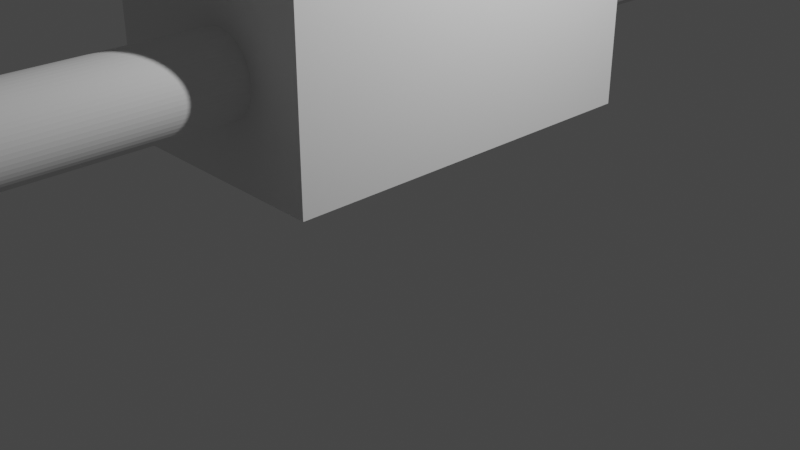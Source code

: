 # Source: corexy.blend  (saved by Blender 3.3.6; exported with 4.5.12 LTS)
import bpy
from mathutils import Matrix  # noqa: F401  (used for matrix-valued properties, if any)

bpy.ops.wm.read_factory_settings(use_empty=True)
scene = bpy.context.scene
scene.name = 'Scene'

# ---- collections
col_collection = bpy.data.collections.new('Collection'); scene.collection.children.link(col_collection)

# ---- world
world_world = bpy.data.worlds.new('World'); scene.world = world_world
world_world.use_nodes = True; world_world.node_tree.nodes.clear()
_N = world_world.node_tree.nodes; _L = world_world.node_tree.links
n0 = _N.new('ShaderNodeOutputWorld'); n0.name = 'World Output'; n0.location = (300, 300)
n1 = _N.new('ShaderNodeBackground'); n1.name = 'Background'; n1.location = (10, 300)
n1.inputs[0].default_value = (0.05088, 0.05088, 0.05088, 1.0)
_L.new(n1.outputs[0], n0.inputs[0])
n0.is_active_output = True
world_world.color = (0.05088, 0.05088, 0.05088)
world_world.use_sun_shadow = False
world_world.sun_shadow_jitter_overblur = 0.0

# ---- cameras
cam_camera = bpy.data.cameras.new('Camera')
cam_camera.clip_end = 100.0
cam_camera.ortho_scale = 7.314

# ---- lights
light_light = bpy.data.lights.new('Light', 'POINT')
light_light.transmission_factor = 0.0
light_light.energy = 1000.0
light_light.shadow_soft_size = 0.1
light_light.shadow_maximum_resolution = 0.006
light_light.use_absolute_resolution = True

# ---- meshes
me_cylinder_001 = bpy.data.meshes.new('Cylinder.001')
me_cylinder_001.from_pydata([(0.0, 1.4, -50.5), (0.0, 1.4, -0.5), (0.04181, 1.398, -50.5), (0.04181, 1.398, -0.5), (0.08316, 1.391, -50.5), (0.08316, 1.391, -0.5), (0.1236, 1.38, -50.5), (0.1236, 1.38, -0.5), (0.1627, 1.365, -50.5), (0.1627, 1.365, -0.5), (0.2, 1.346, -50.5), (0.2, 1.346, -0.5), (0.2351, 1.324, -50.5), (0.2351, 1.324, -0.5), (0.2677, 1.297, -50.5), (0.2677, 1.297, -0.5), (0.2973, 1.268, -50.5), (0.2973, 1.268, -0.5), (0.3236, 1.235, -50.5), (0.3236, 1.235, -0.5), (0.3464, 1.2, -50.5), (0.3464, 1.2, -0.5), (0.3654, 1.163, -50.5), (0.3654, 1.163, -0.5), (0.3804, 1.124, -50.5), (0.3804, 1.124, -0.5), (0.3913, 1.083, -50.5), (0.3913, 1.083, -0.5), (0.3978, 1.042, -50.5), (0.3978, 1.042, -0.5), (0.4, 1.0, -50.5), (0.4, 1.0, -0.5), (0.3978, 0.9582, -50.5), (0.3978, 0.9582, -0.5), (0.3913, 0.9168, -50.5), (0.3913, 0.9168, -0.5), (0.3804, 0.8764, -50.5), (0.3804, 0.8764, -0.5), (0.3654, 0.8373, -50.5), (0.3654, 0.8373, -0.5), (0.3464, 0.8, -50.5), (0.3464, 0.8, -0.5), (0.3236, 0.7649, -50.5), (0.3236, 0.7649, -0.5), (0.2973, 0.7323, -50.5), (0.2973, 0.7323, -0.5), (0.2677, 0.7027, -50.5), (0.2677, 0.7027, -0.5), (0.2351, 0.6764, -50.5), (0.2351, 0.6764, -0.5), (0.2, 0.6536, -50.5), (0.2, 0.6536, -0.5), (0.1627, 0.6346, -50.5), (0.1627, 0.6346, -0.5), (0.1236, 0.6196, -50.5), (0.1236, 0.6196, -0.5), (0.08316, 0.6087, -50.5), (0.08316, 0.6087, -0.5), (0.04181, 0.6022, -50.5), (0.04181, 0.6022, -0.5), (0.0, 0.6, -50.5), (0.0, 0.6, -0.5), (-0.04181, 0.6022, -50.5), (-0.04181, 0.6022, -0.5), (-0.08316, 0.6087, -50.5), (-0.08316, 0.6087, -0.5), (-0.1236, 0.6196, -50.5), (-0.1236, 0.6196, -0.5), (-0.1627, 0.6346, -50.5), (-0.1627, 0.6346, -0.5), (-0.2, 0.6536, -50.5), (-0.2, 0.6536, -0.5), (-0.2351, 0.6764, -50.5), (-0.2351, 0.6764, -0.5), (-0.2677, 0.7027, -50.5), (-0.2677, 0.7027, -0.5), (-0.2973, 0.7323, -50.5), (-0.2973, 0.7323, -0.5), (-0.3236, 0.7649, -50.5), (-0.3236, 0.7649, -0.5), (-0.3464, 0.8, -50.5), (-0.3464, 0.8, -0.5), (-0.3654, 0.8373, -50.5), (-0.3654, 0.8373, -0.5), (-0.3804, 0.8764, -50.5), (-0.3804, 0.8764, -0.5), (-0.3913, 0.9168, -50.5), (-0.3913, 0.9168, -0.5), (-0.3978, 0.9582, -50.5), (-0.3978, 0.9582, -0.5), (-0.4, 1.0, -50.5), (-0.4, 1.0, -0.5), (-0.3978, 1.042, -50.5), (-0.3978, 1.042, -0.5), (-0.3913, 1.083, -50.5), (-0.3913, 1.083, -0.5), (-0.3804, 1.124, -50.5), (-0.3804, 1.124, -0.5), (-0.3654, 1.163, -50.5), (-0.3654, 1.163, -0.5), (-0.3464, 1.2, -50.5), (-0.3464, 1.2, -0.5), (-0.3236, 1.235, -50.5), (-0.3236, 1.235, -0.5), (-0.2973, 1.268, -50.5), (-0.2973, 1.268, -0.5), (-0.2677, 1.297, -50.5), (-0.2677, 1.297, -0.5), (-0.2351, 1.324, -50.5), (-0.2351, 1.324, -0.5), (-0.2, 1.346, -50.5), (-0.2, 1.346, -0.5), (-0.1627, 1.365, -50.5), (-0.1627, 1.365, -0.5), (-0.1236, 1.38, -50.5), (-0.1236, 1.38, -0.5), (-0.08316, 1.391, -50.5), (-0.08316, 1.391, -0.5), (-0.04181, 1.398, -50.5), (-0.04181, 1.398, -0.5)], [], [(0, 1, 3, 2), (2, 3, 5, 4), (4, 5, 7, 6), (6, 7, 9, 8), (8, 9, 11, 10), (10, 11, 13, 12), (12, 13, 15, 14), (14, 15, 17, 16), (16, 17, 19, 18), (18, 19, 21, 20), (20, 21, 23, 22), (22, 23, 25, 24), (24, 25, 27, 26), (26, 27, 29, 28), (28, 29, 31, 30), (30, 31, 33, 32), (32, 33, 35, 34), (34, 35, 37, 36), (36, 37, 39, 38), (38, 39, 41, 40), (40, 41, 43, 42), (42, 43, 45, 44), (44, 45, 47, 46), (46, 47, 49, 48), (48, 49, 51, 50), (50, 51, 53, 52), (52, 53, 55, 54), (54, 55, 57, 56), (56, 57, 59, 58), (58, 59, 61, 60), (60, 61, 63, 62), (62, 63, 65, 64), (64, 65, 67, 66), (66, 67, 69, 68), (68, 69, 71, 70), (70, 71, 73, 72), (72, 73, 75, 74), (74, 75, 77, 76), (76, 77, 79, 78), (78, 79, 81, 80), (80, 81, 83, 82), (82, 83, 85, 84), (84, 85, 87, 86), (86, 87, 89, 88), (88, 89, 91, 90), (90, 91, 93, 92), (92, 93, 95, 94), (94, 95, 97, 96), (96, 97, 99, 98), (98, 99, 101, 100), (100, 101, 103, 102), (102, 103, 105, 104), (104, 105, 107, 106), (106, 107, 109, 108), (108, 109, 111, 110), (110, 111, 113, 112), (112, 113, 115, 114), (114, 115, 117, 116), (3, 1, 119, 117, 115, 113, 111, 109, 107, 105, 103, 101, 99, 97, 95, 93, 91, 89, 87, 85, 83, 81, 79, 77, 75, 73, 71, 69, 67, 65, 63, 61, 59, 57, 55, 53, 51, 49, 47, 45, 43, 41, 39, 37, 35, 33, 31, 29, 27, 25, 23, 21, 19, 17, 15, 13, 11, 9, 7, 5), (116, 117, 119, 118), (118, 119, 1, 0), (0, 2, 4, 6, 8, 10, 12, 14, 16, 18, 20, 22, 24, 26, 28, 30, 32, 34, 36, 38, 40, 42, 44, 46, 48, 50, 52, 54, 56, 58, 60, 62, 64, 66, 68, 70, 72, 74, 76, 78, 80, 82, 84, 86, 88, 90, 92, 94, 96, 98, 100, 102, 104, 106, 108, 110, 112, 114, 116, 118)])
_uv = me_cylinder_001.uv_layers.new(name='UVMap')
_uv.uv.foreach_set('vector', [1.0, 0.5, 1.0, 1.0, 0.9833, 1.0, 0.9833, 0.5, 0.9833, 0.5, 0.9833, 1.0, 0.9667, 1.0, 0.9667, 0.5, 0.9667, 0.5, 0.9667, 1.0, 0.95, 1.0, 0.95, 0.5, 0.95, 0.5, 0.95, 1.0, 0.9333, 1.0, 0.9333, 0.5, 0.9333, 0.5, 0.9333, 1.0, 0.9167, 1.0, 0.9167, 0.5, 0.9167, 0.5, 0.9167, 1.0, 0.9, 1.0, 0.9, 0.5, 0.9, 0.5, 0.9, 1.0, 0.8833, 1.0, 0.8833, 0.5, 0.8833, 0.5, 0.8833, 1.0, 0.8667, 1.0, 0.8667, 0.5, 0.8667, 0.5, 0.8667, 1.0, 0.85, 1.0, 0.85, 0.5, 0.85, 0.5, 0.85, 1.0, 0.8333, 1.0, 0.8333, 0.5, 0.8333, 0.5, 0.8333, 1.0, 0.8167, 1.0, 0.8167, 0.5, 0.8167, 0.5, 0.8167, 1.0, 0.8, 1.0, 0.8, 0.5, 0.8, 0.5, 0.8, 1.0, 0.7833, 1.0, 0.7833, 0.5, 0.7833, 0.5, 0.7833, 1.0, 0.7667, 1.0, 0.7667, 0.5, 0.7667, 0.5, 0.7667, 1.0, 0.75, 1.0, 0.75, 0.5, 0.75, 0.5, 0.75, 1.0, 0.7333, 1.0, 0.7333, 0.5, 0.7333, 0.5, 0.7333, 1.0, 0.7167, 1.0, 0.7167, 0.5, 0.7167, 0.5, 0.7167, 1.0, 0.7, 1.0, 0.7, 0.5, 0.7, 0.5, 0.7, 1.0, 0.6833, 1.0, 0.6833, 0.5, 0.6833, 0.5, 0.6833, 1.0, 0.6667, 1.0, 0.6667, 0.5, 0.6667, 0.5, 0.6667, 1.0, 0.65, 1.0, 0.65, 0.5, 0.65, 0.5, 0.65, 1.0, 0.6333, 1.0, 0.6333, 0.5, 0.6333, 0.5, 0.6333, 1.0, 0.6167, 1.0, 0.6167, 0.5, 0.6167, 0.5, 0.6167, 1.0, 0.6, 1.0, 0.6, 0.5, 0.6, 0.5, 0.6, 1.0, 0.5833, 1.0, 0.5833, 0.5, 0.5833, 0.5, 0.5833, 1.0, 0.5667, 1.0, 0.5667, 0.5, 0.5667, 0.5, 0.5667, 1.0, 0.55, 1.0, 0.55, 0.5, 0.55, 0.5, 0.55, 1.0, 0.5333, 1.0, 0.5333, 0.5, 0.5333, 0.5, 0.5333, 1.0, 0.5167, 1.0, 0.5167, 0.5, 0.5167, 0.5, 0.5167, 1.0, 0.5, 1.0, 0.5, 0.5, 0.5, 0.5, 0.5, 1.0, 0.4833, 1.0, 0.4833, 0.5, 0.4833, 0.5, 0.4833, 1.0, 0.4667, 1.0, 0.4667, 0.5, 0.4667, 0.5, 0.4667, 1.0, 0.45, 1.0, 0.45, 0.5, 0.45, 0.5, 0.45, 1.0, 0.4333, 1.0, 0.4333, 0.5, 0.4333, 0.5, 0.4333, 1.0, 0.4167, 1.0, 0.4167, 0.5, 0.4167, 0.5, 0.4167, 1.0, 0.4, 1.0, 0.4, 0.5, 0.4, 0.5, 0.4, 1.0, 0.3833, 1.0, 0.3833, 0.5, 0.3833, 0.5, 0.3833, 1.0, 0.3667, 1.0, 0.3667, 0.5, 0.3667, 0.5, 0.3667, 1.0, 0.35, 1.0, 0.35, 0.5, 0.35, 0.5, 0.35, 1.0, 0.3333, 1.0, 0.3333, 0.5, 0.3333, 0.5, 0.3333, 1.0, 0.3167, 1.0, 0.3167, 0.5, 0.3167, 0.5, 0.3167, 1.0, 0.3, 1.0, 0.3, 0.5, 0.3, 0.5, 0.3, 1.0, 0.2833, 1.0, 0.2833, 0.5, 0.2833, 0.5, 0.2833, 1.0, 0.2667, 1.0, 0.2667, 0.5, 0.2667, 0.5, 0.2667, 1.0, 0.25, 1.0, 0.25, 0.5, 0.25, 0.5, 0.25, 1.0, 0.2333, 1.0, 0.2333, 0.5, 0.2333, 0.5, 0.2333, 1.0, 0.2167, 1.0, 0.2167, 0.5, 0.2167, 0.5, 0.2167, 1.0, 0.2, 1.0, 0.2, 0.5, 0.2, 0.5, 0.2, 1.0, 0.1833, 1.0, 0.1833, 0.5, 0.1833, 0.5, 0.1833, 1.0, 0.1667, 1.0, 0.1667, 0.5, 0.1667, 0.5, 0.1667, 1.0, 0.15, 1.0, 0.15, 0.5, 0.15, 0.5, 0.15, 1.0, 0.1333, 1.0, 0.1333, 0.5, 0.1333, 0.5, 0.1333, 1.0, 0.1167, 1.0, 0.1167, 0.5, 0.1167, 0.5, 0.1167, 1.0, 0.1, 1.0, 0.1, 0.5, 0.1, 0.5, 0.1, 1.0, 0.08333, 1.0, 0.08333, 0.5, 0.08333, 0.5, 0.08333, 1.0, 0.06667, 1.0, 0.06667, 0.5, 0.06667, 0.5, 0.06667, 1.0, 0.05, 1.0, 0.05, 0.5, 0.05, 0.5, 0.05, 1.0, 0.03333, 1.0, 0.03333, 0.5, 0.2751, 0.4887, 0.25, 0.49, 0.2249, 0.4887, 0.2001, 0.4848, 0.1758, 0.4783, 0.1524, 0.4693, 0.13, 0.4578, 0.1089, 0.4442, 0.08941, 0.4284, 0.07165, 0.4106, 0.05584, 0.3911, 0.04215, 0.37, 0.03075, 0.3476, 0.02175, 0.3242, 0.01524, 0.2999, 0.01131, 0.2751, 0.01, 0.25, 0.01131, 0.2249, 0.01524, 0.2001, 0.02175, 0.1758, 0.03075, 0.1524, 0.04215, 0.13, 0.05584, 0.1089, 0.07165, 0.08941, 0.08941, 0.07165, 0.1089, 0.05584, 0.13, 0.04215, 0.1524, 0.03075, 0.1758, 0.02175, 0.2001, 0.01524, 0.2249, 0.01131, 0.25, 0.01, 0.2751, 0.01131, 0.2999, 0.01524, 0.3242, 0.02175, 0.3476, 0.03075, 0.37, 0.04215, 0.3911, 0.05584, 0.4106, 0.07165, 0.4284, 0.08941, 0.4442, 0.1089, 0.4578, 0.13, 0.4693, 0.1524, 0.4783, 0.1758, 0.4848, 0.2001, 0.4887, 0.2249, 0.49, 0.25, 0.4887, 0.2751, 0.4848, 0.2999, 0.4783, 0.3242, 0.4693, 0.3476, 0.4578, 0.37, 0.4442, 0.3911, 0.4284, 0.4106, 0.4106, 0.4284, 0.3911, 0.4442, 0.37, 0.4578, 0.3476, 0.4693, 0.3242, 0.4783, 0.2999, 0.4848, 0.03333, 0.5, 0.03333, 1.0, 0.01667, 1.0, 0.01667, 0.5, 0.01667, 0.5, 0.01667, 1.0, 2.794e-07, 1.0, 2.794e-07, 0.5, 0.75, 0.49, 0.7751, 0.4887, 0.7999, 0.4848, 0.8242, 0.4783, 0.8476, 0.4693, 0.87, 0.4578, 0.8911, 0.4442, 0.9106, 0.4284, 0.9284, 0.4106, 0.9442, 0.3911, 0.9578, 0.37, 0.9693, 0.3476, 0.9783, 0.3242, 0.9848, 0.2999, 0.9887, 0.2751, 0.99, 0.25, 0.9887, 0.2249, 0.9848, 0.2001, 0.9783, 0.1758, 0.9693, 0.1524, 0.9578, 0.13, 0.9442, 0.1089, 0.9284, 0.08941, 0.9106, 0.07165, 0.8911, 0.05584, 0.87, 0.04215, 0.8476, 0.03075, 0.8242, 0.02175, 0.7999, 0.01524, 0.7751, 0.01131, 0.75, 0.01, 0.7249, 0.01131, 0.7001, 0.01524, 0.6758, 0.02175, 0.6524, 0.03075, 0.63, 0.04215, 0.6089, 0.05584, 0.5894, 0.07165, 0.5716, 0.08941, 0.5558, 0.1089, 0.5422, 0.13, 0.5307, 0.1524, 0.5217, 0.1758, 0.5152, 0.2001, 0.5113, 0.2249, 0.51, 0.25, 0.5113, 0.2751, 0.5152, 0.2999, 0.5217, 0.3242, 0.5307, 0.3476, 0.5422, 0.37, 0.5558, 0.3911, 0.5716, 0.4106, 0.5894, 0.4284, 0.6089, 0.4442, 0.63, 0.4578, 0.6524, 0.4693, 0.6758, 0.4783, 0.7001, 0.4848, 0.7249, 0.4887])
me_cylinder_001.update()
me_cube_001 = bpy.data.meshes.new('Cube.001')
me_cube_001.from_pydata([(-1.0, -1.0, -1.0), (-1.0, -1.0, 3.5), (-1.0, 1.0, -1.0), (-1.0, 1.0, 3.5), (1.0, -1.0, -1.0), (1.0, -1.0, 3.5), (1.0, 1.0, -1.0), (1.0, 1.0, 3.5)], [], [(0, 1, 3, 2), (2, 3, 7, 6), (6, 7, 5, 4), (4, 5, 1, 0), (2, 6, 4, 0), (7, 3, 1, 5)])
_uv = me_cube_001.uv_layers.new(name='UVMap')
_uv.uv.foreach_set('vector', [0.375, 0.0, 0.625, 0.0, 0.625, 0.25, 0.375, 0.25, 0.375, 0.25, 0.625, 0.25, 0.625, 0.5, 0.375, 0.5, 0.375, 0.5, 0.625, 0.5, 0.625, 0.75, 0.375, 0.75, 0.375, 0.75, 0.625, 0.75, 0.625, 1.0, 0.375, 1.0, 0.125, 0.5, 0.375, 0.5, 0.375, 0.75, 0.125, 0.75, 0.625, 0.5, 0.875, 0.5, 0.875, 0.75, 0.625, 0.75])
me_cube_001.update()
me_cylinder_002 = bpy.data.meshes.new('Cylinder.002')
me_cylinder_002.from_pydata([(0.0, 0.4, -25.0), (0.0, 0.4, 25.0), (0.04181, 0.3978, -25.0), (0.04181, 0.3978, 25.0), (0.08316, 0.3913, -25.0), (0.08316, 0.3913, 25.0), (0.1236, 0.3804, -25.0), (0.1236, 0.3804, 25.0), (0.1627, 0.3654, -25.0), (0.1627, 0.3654, 25.0), (0.2, 0.3464, -25.0), (0.2, 0.3464, 25.0), (0.2351, 0.3236, -25.0), (0.2351, 0.3236, 25.0), (0.2677, 0.2973, -25.0), (0.2677, 0.2973, 25.0), (0.2973, 0.2677, -25.0), (0.2973, 0.2677, 25.0), (0.3236, 0.2351, -25.0), (0.3236, 0.2351, 25.0), (0.3464, 0.2, -25.0), (0.3464, 0.2, 25.0), (0.3654, 0.1627, -25.0), (0.3654, 0.1627, 25.0), (0.3804, 0.1236, -25.0), (0.3804, 0.1236, 25.0), (0.3913, 0.08316, -25.0), (0.3913, 0.08316, 25.0), (0.3978, 0.04181, -25.0), (0.3978, 0.04181, 25.0), (0.4, 0.0, -25.0), (0.4, 0.0, 25.0), (0.3978, -0.04181, -25.0), (0.3978, -0.04181, 25.0), (0.3913, -0.08316, -25.0), (0.3913, -0.08316, 25.0), (0.3804, -0.1236, -25.0), (0.3804, -0.1236, 25.0), (0.3654, -0.1627, -25.0), (0.3654, -0.1627, 25.0), (0.3464, -0.2, -25.0), (0.3464, -0.2, 25.0), (0.3236, -0.2351, -25.0), (0.3236, -0.2351, 25.0), (0.2973, -0.2677, -25.0), (0.2973, -0.2677, 25.0), (0.2677, -0.2973, -25.0), (0.2677, -0.2973, 25.0), (0.2351, -0.3236, -25.0), (0.2351, -0.3236, 25.0), (0.2, -0.3464, -25.0), (0.2, -0.3464, 25.0), (0.1627, -0.3654, -25.0), (0.1627, -0.3654, 25.0), (0.1236, -0.3804, -25.0), (0.1236, -0.3804, 25.0), (0.08316, -0.3913, -25.0), (0.08316, -0.3913, 25.0), (0.04181, -0.3978, -25.0), (0.04181, -0.3978, 25.0), (0.0, -0.4, -25.0), (0.0, -0.4, 25.0), (-0.04181, -0.3978, -25.0), (-0.04181, -0.3978, 25.0), (-0.08316, -0.3913, -25.0), (-0.08316, -0.3913, 25.0), (-0.1236, -0.3804, -25.0), (-0.1236, -0.3804, 25.0), (-0.1627, -0.3654, -25.0), (-0.1627, -0.3654, 25.0), (-0.2, -0.3464, -25.0), (-0.2, -0.3464, 25.0), (-0.2351, -0.3236, -25.0), (-0.2351, -0.3236, 25.0), (-0.2677, -0.2973, -25.0), (-0.2677, -0.2973, 25.0), (-0.2973, -0.2677, -25.0), (-0.2973, -0.2677, 25.0), (-0.3236, -0.2351, -25.0), (-0.3236, -0.2351, 25.0), (-0.3464, -0.2, -25.0), (-0.3464, -0.2, 25.0), (-0.3654, -0.1627, -25.0), (-0.3654, -0.1627, 25.0), (-0.3804, -0.1236, -25.0), (-0.3804, -0.1236, 25.0), (-0.3913, -0.08316, -25.0), (-0.3913, -0.08316, 25.0), (-0.3978, -0.04181, -25.0), (-0.3978, -0.04181, 25.0), (-0.4, 0.0, -25.0), (-0.4, 0.0, 25.0), (-0.3978, 0.04181, -25.0), (-0.3978, 0.04181, 25.0), (-0.3913, 0.08316, -25.0), (-0.3913, 0.08316, 25.0), (-0.3804, 0.1236, -25.0), (-0.3804, 0.1236, 25.0), (-0.3654, 0.1627, -25.0), (-0.3654, 0.1627, 25.0), (-0.3464, 0.2, -25.0), (-0.3464, 0.2, 25.0), (-0.3236, 0.2351, -25.0), (-0.3236, 0.2351, 25.0), (-0.2973, 0.2677, -25.0), (-0.2973, 0.2677, 25.0), (-0.2677, 0.2973, -25.0), (-0.2677, 0.2973, 25.0), (-0.2351, 0.3236, -25.0), (-0.2351, 0.3236, 25.0), (-0.2, 0.3464, -25.0), (-0.2, 0.3464, 25.0), (-0.1627, 0.3654, -25.0), (-0.1627, 0.3654, 25.0), (-0.1236, 0.3804, -25.0), (-0.1236, 0.3804, 25.0), (-0.08316, 0.3913, -25.0), (-0.08316, 0.3913, 25.0), (-0.04181, 0.3978, -25.0), (-0.04181, 0.3978, 25.0)], [], [(0, 1, 3, 2), (2, 3, 5, 4), (4, 5, 7, 6), (6, 7, 9, 8), (8, 9, 11, 10), (10, 11, 13, 12), (12, 13, 15, 14), (14, 15, 17, 16), (16, 17, 19, 18), (18, 19, 21, 20), (20, 21, 23, 22), (22, 23, 25, 24), (24, 25, 27, 26), (26, 27, 29, 28), (28, 29, 31, 30), (30, 31, 33, 32), (32, 33, 35, 34), (34, 35, 37, 36), (36, 37, 39, 38), (38, 39, 41, 40), (40, 41, 43, 42), (42, 43, 45, 44), (44, 45, 47, 46), (46, 47, 49, 48), (48, 49, 51, 50), (50, 51, 53, 52), (52, 53, 55, 54), (54, 55, 57, 56), (56, 57, 59, 58), (58, 59, 61, 60), (60, 61, 63, 62), (62, 63, 65, 64), (64, 65, 67, 66), (66, 67, 69, 68), (68, 69, 71, 70), (70, 71, 73, 72), (72, 73, 75, 74), (74, 75, 77, 76), (76, 77, 79, 78), (78, 79, 81, 80), (80, 81, 83, 82), (82, 83, 85, 84), (84, 85, 87, 86), (86, 87, 89, 88), (88, 89, 91, 90), (90, 91, 93, 92), (92, 93, 95, 94), (94, 95, 97, 96), (96, 97, 99, 98), (98, 99, 101, 100), (100, 101, 103, 102), (102, 103, 105, 104), (104, 105, 107, 106), (106, 107, 109, 108), (108, 109, 111, 110), (110, 111, 113, 112), (112, 113, 115, 114), (114, 115, 117, 116), (3, 1, 119, 117, 115, 113, 111, 109, 107, 105, 103, 101, 99, 97, 95, 93, 91, 89, 87, 85, 83, 81, 79, 77, 75, 73, 71, 69, 67, 65, 63, 61, 59, 57, 55, 53, 51, 49, 47, 45, 43, 41, 39, 37, 35, 33, 31, 29, 27, 25, 23, 21, 19, 17, 15, 13, 11, 9, 7, 5), (116, 117, 119, 118), (118, 119, 1, 0), (0, 2, 4, 6, 8, 10, 12, 14, 16, 18, 20, 22, 24, 26, 28, 30, 32, 34, 36, 38, 40, 42, 44, 46, 48, 50, 52, 54, 56, 58, 60, 62, 64, 66, 68, 70, 72, 74, 76, 78, 80, 82, 84, 86, 88, 90, 92, 94, 96, 98, 100, 102, 104, 106, 108, 110, 112, 114, 116, 118)])
_uv = me_cylinder_002.uv_layers.new(name='UVMap')
_uv.uv.foreach_set('vector', [1.0, 0.5, 1.0, 1.0, 0.9833, 1.0, 0.9833, 0.5, 0.9833, 0.5, 0.9833, 1.0, 0.9667, 1.0, 0.9667, 0.5, 0.9667, 0.5, 0.9667, 1.0, 0.95, 1.0, 0.95, 0.5, 0.95, 0.5, 0.95, 1.0, 0.9333, 1.0, 0.9333, 0.5, 0.9333, 0.5, 0.9333, 1.0, 0.9167, 1.0, 0.9167, 0.5, 0.9167, 0.5, 0.9167, 1.0, 0.9, 1.0, 0.9, 0.5, 0.9, 0.5, 0.9, 1.0, 0.8833, 1.0, 0.8833, 0.5, 0.8833, 0.5, 0.8833, 1.0, 0.8667, 1.0, 0.8667, 0.5, 0.8667, 0.5, 0.8667, 1.0, 0.85, 1.0, 0.85, 0.5, 0.85, 0.5, 0.85, 1.0, 0.8333, 1.0, 0.8333, 0.5, 0.8333, 0.5, 0.8333, 1.0, 0.8167, 1.0, 0.8167, 0.5, 0.8167, 0.5, 0.8167, 1.0, 0.8, 1.0, 0.8, 0.5, 0.8, 0.5, 0.8, 1.0, 0.7833, 1.0, 0.7833, 0.5, 0.7833, 0.5, 0.7833, 1.0, 0.7667, 1.0, 0.7667, 0.5, 0.7667, 0.5, 0.7667, 1.0, 0.75, 1.0, 0.75, 0.5, 0.75, 0.5, 0.75, 1.0, 0.7333, 1.0, 0.7333, 0.5, 0.7333, 0.5, 0.7333, 1.0, 0.7167, 1.0, 0.7167, 0.5, 0.7167, 0.5, 0.7167, 1.0, 0.7, 1.0, 0.7, 0.5, 0.7, 0.5, 0.7, 1.0, 0.6833, 1.0, 0.6833, 0.5, 0.6833, 0.5, 0.6833, 1.0, 0.6667, 1.0, 0.6667, 0.5, 0.6667, 0.5, 0.6667, 1.0, 0.65, 1.0, 0.65, 0.5, 0.65, 0.5, 0.65, 1.0, 0.6333, 1.0, 0.6333, 0.5, 0.6333, 0.5, 0.6333, 1.0, 0.6167, 1.0, 0.6167, 0.5, 0.6167, 0.5, 0.6167, 1.0, 0.6, 1.0, 0.6, 0.5, 0.6, 0.5, 0.6, 1.0, 0.5833, 1.0, 0.5833, 0.5, 0.5833, 0.5, 0.5833, 1.0, 0.5667, 1.0, 0.5667, 0.5, 0.5667, 0.5, 0.5667, 1.0, 0.55, 1.0, 0.55, 0.5, 0.55, 0.5, 0.55, 1.0, 0.5333, 1.0, 0.5333, 0.5, 0.5333, 0.5, 0.5333, 1.0, 0.5167, 1.0, 0.5167, 0.5, 0.5167, 0.5, 0.5167, 1.0, 0.5, 1.0, 0.5, 0.5, 0.5, 0.5, 0.5, 1.0, 0.4833, 1.0, 0.4833, 0.5, 0.4833, 0.5, 0.4833, 1.0, 0.4667, 1.0, 0.4667, 0.5, 0.4667, 0.5, 0.4667, 1.0, 0.45, 1.0, 0.45, 0.5, 0.45, 0.5, 0.45, 1.0, 0.4333, 1.0, 0.4333, 0.5, 0.4333, 0.5, 0.4333, 1.0, 0.4167, 1.0, 0.4167, 0.5, 0.4167, 0.5, 0.4167, 1.0, 0.4, 1.0, 0.4, 0.5, 0.4, 0.5, 0.4, 1.0, 0.3833, 1.0, 0.3833, 0.5, 0.3833, 0.5, 0.3833, 1.0, 0.3667, 1.0, 0.3667, 0.5, 0.3667, 0.5, 0.3667, 1.0, 0.35, 1.0, 0.35, 0.5, 0.35, 0.5, 0.35, 1.0, 0.3333, 1.0, 0.3333, 0.5, 0.3333, 0.5, 0.3333, 1.0, 0.3167, 1.0, 0.3167, 0.5, 0.3167, 0.5, 0.3167, 1.0, 0.3, 1.0, 0.3, 0.5, 0.3, 0.5, 0.3, 1.0, 0.2833, 1.0, 0.2833, 0.5, 0.2833, 0.5, 0.2833, 1.0, 0.2667, 1.0, 0.2667, 0.5, 0.2667, 0.5, 0.2667, 1.0, 0.25, 1.0, 0.25, 0.5, 0.25, 0.5, 0.25, 1.0, 0.2333, 1.0, 0.2333, 0.5, 0.2333, 0.5, 0.2333, 1.0, 0.2167, 1.0, 0.2167, 0.5, 0.2167, 0.5, 0.2167, 1.0, 0.2, 1.0, 0.2, 0.5, 0.2, 0.5, 0.2, 1.0, 0.1833, 1.0, 0.1833, 0.5, 0.1833, 0.5, 0.1833, 1.0, 0.1667, 1.0, 0.1667, 0.5, 0.1667, 0.5, 0.1667, 1.0, 0.15, 1.0, 0.15, 0.5, 0.15, 0.5, 0.15, 1.0, 0.1333, 1.0, 0.1333, 0.5, 0.1333, 0.5, 0.1333, 1.0, 0.1167, 1.0, 0.1167, 0.5, 0.1167, 0.5, 0.1167, 1.0, 0.1, 1.0, 0.1, 0.5, 0.1, 0.5, 0.1, 1.0, 0.08333, 1.0, 0.08333, 0.5, 0.08333, 0.5, 0.08333, 1.0, 0.06667, 1.0, 0.06667, 0.5, 0.06667, 0.5, 0.06667, 1.0, 0.05, 1.0, 0.05, 0.5, 0.05, 0.5, 0.05, 1.0, 0.03333, 1.0, 0.03333, 0.5, 0.2751, 0.4887, 0.25, 0.49, 0.2249, 0.4887, 0.2001, 0.4848, 0.1758, 0.4783, 0.1524, 0.4693, 0.13, 0.4578, 0.1089, 0.4442, 0.08941, 0.4284, 0.07165, 0.4106, 0.05584, 0.3911, 0.04215, 0.37, 0.03075, 0.3476, 0.02175, 0.3242, 0.01524, 0.2999, 0.01131, 0.2751, 0.01, 0.25, 0.01131, 0.2249, 0.01524, 0.2001, 0.02175, 0.1758, 0.03075, 0.1524, 0.04215, 0.13, 0.05584, 0.1089, 0.07165, 0.08941, 0.08941, 0.07165, 0.1089, 0.05584, 0.13, 0.04215, 0.1524, 0.03075, 0.1758, 0.02175, 0.2001, 0.01524, 0.2249, 0.01131, 0.25, 0.01, 0.2751, 0.01131, 0.2999, 0.01524, 0.3242, 0.02175, 0.3476, 0.03075, 0.37, 0.04215, 0.3911, 0.05584, 0.4106, 0.07165, 0.4284, 0.08941, 0.4442, 0.1089, 0.4578, 0.13, 0.4693, 0.1524, 0.4783, 0.1758, 0.4848, 0.2001, 0.4887, 0.2249, 0.49, 0.25, 0.4887, 0.2751, 0.4848, 0.2999, 0.4783, 0.3242, 0.4693, 0.3476, 0.4578, 0.37, 0.4442, 0.3911, 0.4284, 0.4106, 0.4106, 0.4284, 0.3911, 0.4442, 0.37, 0.4578, 0.3476, 0.4693, 0.3242, 0.4783, 0.2999, 0.4848, 0.03333, 0.5, 0.03333, 1.0, 0.01667, 1.0, 0.01667, 0.5, 0.01667, 0.5, 0.01667, 1.0, 2.794e-07, 1.0, 2.794e-07, 0.5, 0.75, 0.49, 0.7751, 0.4887, 0.7999, 0.4848, 0.8242, 0.4783, 0.8476, 0.4693, 0.87, 0.4578, 0.8911, 0.4442, 0.9106, 0.4284, 0.9284, 0.4106, 0.9442, 0.3911, 0.9578, 0.37, 0.9693, 0.3476, 0.9783, 0.3242, 0.9848, 0.2999, 0.9887, 0.2751, 0.99, 0.25, 0.9887, 0.2249, 0.9848, 0.2001, 0.9783, 0.1758, 0.9693, 0.1524, 0.9578, 0.13, 0.9442, 0.1089, 0.9284, 0.08941, 0.9106, 0.07165, 0.8911, 0.05584, 0.87, 0.04215, 0.8476, 0.03075, 0.8242, 0.02175, 0.7999, 0.01524, 0.7751, 0.01131, 0.75, 0.01, 0.7249, 0.01131, 0.7001, 0.01524, 0.6758, 0.02175, 0.6524, 0.03075, 0.63, 0.04215, 0.6089, 0.05584, 0.5894, 0.07165, 0.5716, 0.08941, 0.5558, 0.1089, 0.5422, 0.13, 0.5307, 0.1524, 0.5217, 0.1758, 0.5152, 0.2001, 0.5113, 0.2249, 0.51, 0.25, 0.5113, 0.2751, 0.5152, 0.2999, 0.5217, 0.3242, 0.5307, 0.3476, 0.5422, 0.37, 0.5558, 0.3911, 0.5716, 0.4106, 0.5894, 0.4284, 0.6089, 0.4442, 0.63, 0.4578, 0.6524, 0.4693, 0.6758, 0.4783, 0.7001, 0.4848, 0.7249, 0.4887])
me_cylinder_002.update()
me_cube_002 = bpy.data.meshes.new('Cube.002')
me_cube_002.from_pydata([(-1.0, -1.0, -1.0), (-1.0, -1.0, 3.5), (-1.0, 1.0, -1.0), (-1.0, 1.0, 3.5), (1.0, -1.0, -1.0), (1.0, -1.0, 3.5), (1.0, 1.0, -1.0), (1.0, 1.0, 3.5)], [], [(0, 1, 3, 2), (2, 3, 7, 6), (6, 7, 5, 4), (4, 5, 1, 0), (2, 6, 4, 0), (7, 3, 1, 5)])
_uv = me_cube_002.uv_layers.new(name='UVMap')
_uv.uv.foreach_set('vector', [0.375, 0.0, 0.625, 0.0, 0.625, 0.25, 0.375, 0.25, 0.375, 0.25, 0.625, 0.25, 0.625, 0.5, 0.375, 0.5, 0.375, 0.5, 0.625, 0.5, 0.625, 0.75, 0.375, 0.75, 0.375, 0.75, 0.625, 0.75, 0.625, 1.0, 0.375, 1.0, 0.125, 0.5, 0.375, 0.5, 0.375, 0.75, 0.125, 0.75, 0.625, 0.5, 0.875, 0.5, 0.875, 0.75, 0.625, 0.75])
me_cube_002.update()
me_cylinder_003 = bpy.data.meshes.new('Cylinder.003')
me_cylinder_003.from_pydata([(0.0, 0.4, -25.0), (0.0, 0.4, 25.0), (0.04181, 0.3978, -25.0), (0.04181, 0.3978, 25.0), (0.08316, 0.3913, -25.0), (0.08316, 0.3913, 25.0), (0.1236, 0.3804, -25.0), (0.1236, 0.3804, 25.0), (0.1627, 0.3654, -25.0), (0.1627, 0.3654, 25.0), (0.2, 0.3464, -25.0), (0.2, 0.3464, 25.0), (0.2351, 0.3236, -25.0), (0.2351, 0.3236, 25.0), (0.2677, 0.2973, -25.0), (0.2677, 0.2973, 25.0), (0.2973, 0.2677, -25.0), (0.2973, 0.2677, 25.0), (0.3236, 0.2351, -25.0), (0.3236, 0.2351, 25.0), (0.3464, 0.2, -25.0), (0.3464, 0.2, 25.0), (0.3654, 0.1627, -25.0), (0.3654, 0.1627, 25.0), (0.3804, 0.1236, -25.0), (0.3804, 0.1236, 25.0), (0.3913, 0.08316, -25.0), (0.3913, 0.08316, 25.0), (0.3978, 0.04181, -25.0), (0.3978, 0.04181, 25.0), (0.4, 0.0, -25.0), (0.4, 0.0, 25.0), (0.3978, -0.04181, -25.0), (0.3978, -0.04181, 25.0), (0.3913, -0.08316, -25.0), (0.3913, -0.08316, 25.0), (0.3804, -0.1236, -25.0), (0.3804, -0.1236, 25.0), (0.3654, -0.1627, -25.0), (0.3654, -0.1627, 25.0), (0.3464, -0.2, -25.0), (0.3464, -0.2, 25.0), (0.3236, -0.2351, -25.0), (0.3236, -0.2351, 25.0), (0.2973, -0.2677, -25.0), (0.2973, -0.2677, 25.0), (0.2677, -0.2973, -25.0), (0.2677, -0.2973, 25.0), (0.2351, -0.3236, -25.0), (0.2351, -0.3236, 25.0), (0.2, -0.3464, -25.0), (0.2, -0.3464, 25.0), (0.1627, -0.3654, -25.0), (0.1627, -0.3654, 25.0), (0.1236, -0.3804, -25.0), (0.1236, -0.3804, 25.0), (0.08316, -0.3913, -25.0), (0.08316, -0.3913, 25.0), (0.04181, -0.3978, -25.0), (0.04181, -0.3978, 25.0), (0.0, -0.4, -25.0), (0.0, -0.4, 25.0), (-0.04181, -0.3978, -25.0), (-0.04181, -0.3978, 25.0), (-0.08316, -0.3913, -25.0), (-0.08316, -0.3913, 25.0), (-0.1236, -0.3804, -25.0), (-0.1236, -0.3804, 25.0), (-0.1627, -0.3654, -25.0), (-0.1627, -0.3654, 25.0), (-0.2, -0.3464, -25.0), (-0.2, -0.3464, 25.0), (-0.2351, -0.3236, -25.0), (-0.2351, -0.3236, 25.0), (-0.2677, -0.2973, -25.0), (-0.2677, -0.2973, 25.0), (-0.2973, -0.2677, -25.0), (-0.2973, -0.2677, 25.0), (-0.3236, -0.2351, -25.0), (-0.3236, -0.2351, 25.0), (-0.3464, -0.2, -25.0), (-0.3464, -0.2, 25.0), (-0.3654, -0.1627, -25.0), (-0.3654, -0.1627, 25.0), (-0.3804, -0.1236, -25.0), (-0.3804, -0.1236, 25.0), (-0.3913, -0.08316, -25.0), (-0.3913, -0.08316, 25.0), (-0.3978, -0.04181, -25.0), (-0.3978, -0.04181, 25.0), (-0.4, 0.0, -25.0), (-0.4, 0.0, 25.0), (-0.3978, 0.04181, -25.0), (-0.3978, 0.04181, 25.0), (-0.3913, 0.08316, -25.0), (-0.3913, 0.08316, 25.0), (-0.3804, 0.1236, -25.0), (-0.3804, 0.1236, 25.0), (-0.3654, 0.1627, -25.0), (-0.3654, 0.1627, 25.0), (-0.3464, 0.2, -25.0), (-0.3464, 0.2, 25.0), (-0.3236, 0.2351, -25.0), (-0.3236, 0.2351, 25.0), (-0.2973, 0.2677, -25.0), (-0.2973, 0.2677, 25.0), (-0.2677, 0.2973, -25.0), (-0.2677, 0.2973, 25.0), (-0.2351, 0.3236, -25.0), (-0.2351, 0.3236, 25.0), (-0.2, 0.3464, -25.0), (-0.2, 0.3464, 25.0), (-0.1627, 0.3654, -25.0), (-0.1627, 0.3654, 25.0), (-0.1236, 0.3804, -25.0), (-0.1236, 0.3804, 25.0), (-0.08316, 0.3913, -25.0), (-0.08316, 0.3913, 25.0), (-0.04181, 0.3978, -25.0), (-0.04181, 0.3978, 25.0)], [], [(0, 1, 3, 2), (2, 3, 5, 4), (4, 5, 7, 6), (6, 7, 9, 8), (8, 9, 11, 10), (10, 11, 13, 12), (12, 13, 15, 14), (14, 15, 17, 16), (16, 17, 19, 18), (18, 19, 21, 20), (20, 21, 23, 22), (22, 23, 25, 24), (24, 25, 27, 26), (26, 27, 29, 28), (28, 29, 31, 30), (30, 31, 33, 32), (32, 33, 35, 34), (34, 35, 37, 36), (36, 37, 39, 38), (38, 39, 41, 40), (40, 41, 43, 42), (42, 43, 45, 44), (44, 45, 47, 46), (46, 47, 49, 48), (48, 49, 51, 50), (50, 51, 53, 52), (52, 53, 55, 54), (54, 55, 57, 56), (56, 57, 59, 58), (58, 59, 61, 60), (60, 61, 63, 62), (62, 63, 65, 64), (64, 65, 67, 66), (66, 67, 69, 68), (68, 69, 71, 70), (70, 71, 73, 72), (72, 73, 75, 74), (74, 75, 77, 76), (76, 77, 79, 78), (78, 79, 81, 80), (80, 81, 83, 82), (82, 83, 85, 84), (84, 85, 87, 86), (86, 87, 89, 88), (88, 89, 91, 90), (90, 91, 93, 92), (92, 93, 95, 94), (94, 95, 97, 96), (96, 97, 99, 98), (98, 99, 101, 100), (100, 101, 103, 102), (102, 103, 105, 104), (104, 105, 107, 106), (106, 107, 109, 108), (108, 109, 111, 110), (110, 111, 113, 112), (112, 113, 115, 114), (114, 115, 117, 116), (3, 1, 119, 117, 115, 113, 111, 109, 107, 105, 103, 101, 99, 97, 95, 93, 91, 89, 87, 85, 83, 81, 79, 77, 75, 73, 71, 69, 67, 65, 63, 61, 59, 57, 55, 53, 51, 49, 47, 45, 43, 41, 39, 37, 35, 33, 31, 29, 27, 25, 23, 21, 19, 17, 15, 13, 11, 9, 7, 5), (116, 117, 119, 118), (118, 119, 1, 0), (0, 2, 4, 6, 8, 10, 12, 14, 16, 18, 20, 22, 24, 26, 28, 30, 32, 34, 36, 38, 40, 42, 44, 46, 48, 50, 52, 54, 56, 58, 60, 62, 64, 66, 68, 70, 72, 74, 76, 78, 80, 82, 84, 86, 88, 90, 92, 94, 96, 98, 100, 102, 104, 106, 108, 110, 112, 114, 116, 118)])
_uv = me_cylinder_003.uv_layers.new(name='UVMap')
_uv.uv.foreach_set('vector', [1.0, 0.5, 1.0, 1.0, 0.9833, 1.0, 0.9833, 0.5, 0.9833, 0.5, 0.9833, 1.0, 0.9667, 1.0, 0.9667, 0.5, 0.9667, 0.5, 0.9667, 1.0, 0.95, 1.0, 0.95, 0.5, 0.95, 0.5, 0.95, 1.0, 0.9333, 1.0, 0.9333, 0.5, 0.9333, 0.5, 0.9333, 1.0, 0.9167, 1.0, 0.9167, 0.5, 0.9167, 0.5, 0.9167, 1.0, 0.9, 1.0, 0.9, 0.5, 0.9, 0.5, 0.9, 1.0, 0.8833, 1.0, 0.8833, 0.5, 0.8833, 0.5, 0.8833, 1.0, 0.8667, 1.0, 0.8667, 0.5, 0.8667, 0.5, 0.8667, 1.0, 0.85, 1.0, 0.85, 0.5, 0.85, 0.5, 0.85, 1.0, 0.8333, 1.0, 0.8333, 0.5, 0.8333, 0.5, 0.8333, 1.0, 0.8167, 1.0, 0.8167, 0.5, 0.8167, 0.5, 0.8167, 1.0, 0.8, 1.0, 0.8, 0.5, 0.8, 0.5, 0.8, 1.0, 0.7833, 1.0, 0.7833, 0.5, 0.7833, 0.5, 0.7833, 1.0, 0.7667, 1.0, 0.7667, 0.5, 0.7667, 0.5, 0.7667, 1.0, 0.75, 1.0, 0.75, 0.5, 0.75, 0.5, 0.75, 1.0, 0.7333, 1.0, 0.7333, 0.5, 0.7333, 0.5, 0.7333, 1.0, 0.7167, 1.0, 0.7167, 0.5, 0.7167, 0.5, 0.7167, 1.0, 0.7, 1.0, 0.7, 0.5, 0.7, 0.5, 0.7, 1.0, 0.6833, 1.0, 0.6833, 0.5, 0.6833, 0.5, 0.6833, 1.0, 0.6667, 1.0, 0.6667, 0.5, 0.6667, 0.5, 0.6667, 1.0, 0.65, 1.0, 0.65, 0.5, 0.65, 0.5, 0.65, 1.0, 0.6333, 1.0, 0.6333, 0.5, 0.6333, 0.5, 0.6333, 1.0, 0.6167, 1.0, 0.6167, 0.5, 0.6167, 0.5, 0.6167, 1.0, 0.6, 1.0, 0.6, 0.5, 0.6, 0.5, 0.6, 1.0, 0.5833, 1.0, 0.5833, 0.5, 0.5833, 0.5, 0.5833, 1.0, 0.5667, 1.0, 0.5667, 0.5, 0.5667, 0.5, 0.5667, 1.0, 0.55, 1.0, 0.55, 0.5, 0.55, 0.5, 0.55, 1.0, 0.5333, 1.0, 0.5333, 0.5, 0.5333, 0.5, 0.5333, 1.0, 0.5167, 1.0, 0.5167, 0.5, 0.5167, 0.5, 0.5167, 1.0, 0.5, 1.0, 0.5, 0.5, 0.5, 0.5, 0.5, 1.0, 0.4833, 1.0, 0.4833, 0.5, 0.4833, 0.5, 0.4833, 1.0, 0.4667, 1.0, 0.4667, 0.5, 0.4667, 0.5, 0.4667, 1.0, 0.45, 1.0, 0.45, 0.5, 0.45, 0.5, 0.45, 1.0, 0.4333, 1.0, 0.4333, 0.5, 0.4333, 0.5, 0.4333, 1.0, 0.4167, 1.0, 0.4167, 0.5, 0.4167, 0.5, 0.4167, 1.0, 0.4, 1.0, 0.4, 0.5, 0.4, 0.5, 0.4, 1.0, 0.3833, 1.0, 0.3833, 0.5, 0.3833, 0.5, 0.3833, 1.0, 0.3667, 1.0, 0.3667, 0.5, 0.3667, 0.5, 0.3667, 1.0, 0.35, 1.0, 0.35, 0.5, 0.35, 0.5, 0.35, 1.0, 0.3333, 1.0, 0.3333, 0.5, 0.3333, 0.5, 0.3333, 1.0, 0.3167, 1.0, 0.3167, 0.5, 0.3167, 0.5, 0.3167, 1.0, 0.3, 1.0, 0.3, 0.5, 0.3, 0.5, 0.3, 1.0, 0.2833, 1.0, 0.2833, 0.5, 0.2833, 0.5, 0.2833, 1.0, 0.2667, 1.0, 0.2667, 0.5, 0.2667, 0.5, 0.2667, 1.0, 0.25, 1.0, 0.25, 0.5, 0.25, 0.5, 0.25, 1.0, 0.2333, 1.0, 0.2333, 0.5, 0.2333, 0.5, 0.2333, 1.0, 0.2167, 1.0, 0.2167, 0.5, 0.2167, 0.5, 0.2167, 1.0, 0.2, 1.0, 0.2, 0.5, 0.2, 0.5, 0.2, 1.0, 0.1833, 1.0, 0.1833, 0.5, 0.1833, 0.5, 0.1833, 1.0, 0.1667, 1.0, 0.1667, 0.5, 0.1667, 0.5, 0.1667, 1.0, 0.15, 1.0, 0.15, 0.5, 0.15, 0.5, 0.15, 1.0, 0.1333, 1.0, 0.1333, 0.5, 0.1333, 0.5, 0.1333, 1.0, 0.1167, 1.0, 0.1167, 0.5, 0.1167, 0.5, 0.1167, 1.0, 0.1, 1.0, 0.1, 0.5, 0.1, 0.5, 0.1, 1.0, 0.08333, 1.0, 0.08333, 0.5, 0.08333, 0.5, 0.08333, 1.0, 0.06667, 1.0, 0.06667, 0.5, 0.06667, 0.5, 0.06667, 1.0, 0.05, 1.0, 0.05, 0.5, 0.05, 0.5, 0.05, 1.0, 0.03333, 1.0, 0.03333, 0.5, 0.2751, 0.4887, 0.25, 0.49, 0.2249, 0.4887, 0.2001, 0.4848, 0.1758, 0.4783, 0.1524, 0.4693, 0.13, 0.4578, 0.1089, 0.4442, 0.08941, 0.4284, 0.07165, 0.4106, 0.05584, 0.3911, 0.04215, 0.37, 0.03075, 0.3476, 0.02175, 0.3242, 0.01524, 0.2999, 0.01131, 0.2751, 0.01, 0.25, 0.01131, 0.2249, 0.01524, 0.2001, 0.02175, 0.1758, 0.03075, 0.1524, 0.04215, 0.13, 0.05584, 0.1089, 0.07165, 0.08941, 0.08941, 0.07165, 0.1089, 0.05584, 0.13, 0.04215, 0.1524, 0.03075, 0.1758, 0.02175, 0.2001, 0.01524, 0.2249, 0.01131, 0.25, 0.01, 0.2751, 0.01131, 0.2999, 0.01524, 0.3242, 0.02175, 0.3476, 0.03075, 0.37, 0.04215, 0.3911, 0.05584, 0.4106, 0.07165, 0.4284, 0.08941, 0.4442, 0.1089, 0.4578, 0.13, 0.4693, 0.1524, 0.4783, 0.1758, 0.4848, 0.2001, 0.4887, 0.2249, 0.49, 0.25, 0.4887, 0.2751, 0.4848, 0.2999, 0.4783, 0.3242, 0.4693, 0.3476, 0.4578, 0.37, 0.4442, 0.3911, 0.4284, 0.4106, 0.4106, 0.4284, 0.3911, 0.4442, 0.37, 0.4578, 0.3476, 0.4693, 0.3242, 0.4783, 0.2999, 0.4848, 0.03333, 0.5, 0.03333, 1.0, 0.01667, 1.0, 0.01667, 0.5, 0.01667, 0.5, 0.01667, 1.0, 2.794e-07, 1.0, 2.794e-07, 0.5, 0.75, 0.49, 0.7751, 0.4887, 0.7999, 0.4848, 0.8242, 0.4783, 0.8476, 0.4693, 0.87, 0.4578, 0.8911, 0.4442, 0.9106, 0.4284, 0.9284, 0.4106, 0.9442, 0.3911, 0.9578, 0.37, 0.9693, 0.3476, 0.9783, 0.3242, 0.9848, 0.2999, 0.9887, 0.2751, 0.99, 0.25, 0.9887, 0.2249, 0.9848, 0.2001, 0.9783, 0.1758, 0.9693, 0.1524, 0.9578, 0.13, 0.9442, 0.1089, 0.9284, 0.08941, 0.9106, 0.07165, 0.8911, 0.05584, 0.87, 0.04215, 0.8476, 0.03075, 0.8242, 0.02175, 0.7999, 0.01524, 0.7751, 0.01131, 0.75, 0.01, 0.7249, 0.01131, 0.7001, 0.01524, 0.6758, 0.02175, 0.6524, 0.03075, 0.63, 0.04215, 0.6089, 0.05584, 0.5894, 0.07165, 0.5716, 0.08941, 0.5558, 0.1089, 0.5422, 0.13, 0.5307, 0.1524, 0.5217, 0.1758, 0.5152, 0.2001, 0.5113, 0.2249, 0.51, 0.25, 0.5113, 0.2751, 0.5152, 0.2999, 0.5217, 0.3242, 0.5307, 0.3476, 0.5422, 0.37, 0.5558, 0.3911, 0.5716, 0.4106, 0.5894, 0.4284, 0.6089, 0.4442, 0.63, 0.4578, 0.6524, 0.4693, 0.6758, 0.4783, 0.7001, 0.4848, 0.7249, 0.4887])
me_cylinder_003.update()
me_cube_003 = bpy.data.meshes.new('Cube.003')
me_cube_003.from_pydata([(-1.0, -1.0, -1.0), (-1.0, -1.0, 3.5), (-1.0, 1.0, -1.0), (-1.0, 1.0, 3.5), (1.0, -1.0, -1.0), (1.0, -1.0, 3.5), (1.0, 1.0, -1.0), (1.0, 1.0, 3.5)], [], [(0, 1, 3, 2), (2, 3, 7, 6), (6, 7, 5, 4), (4, 5, 1, 0), (2, 6, 4, 0), (7, 3, 1, 5)])
_uv = me_cube_003.uv_layers.new(name='UVMap')
_uv.uv.foreach_set('vector', [0.375, 0.0, 0.625, 0.0, 0.625, 0.25, 0.375, 0.25, 0.375, 0.25, 0.625, 0.25, 0.625, 0.5, 0.375, 0.5, 0.375, 0.5, 0.625, 0.5, 0.625, 0.75, 0.375, 0.75, 0.375, 0.75, 0.625, 0.75, 0.625, 1.0, 0.375, 1.0, 0.125, 0.5, 0.375, 0.5, 0.375, 0.75, 0.125, 0.75, 0.625, 0.5, 0.875, 0.5, 0.875, 0.75, 0.625, 0.75])
me_cube_003.update()
me_cube_004 = bpy.data.meshes.new('Cube.004')
me_cube_004.from_pydata([(-1.0, -1.0, -1.0), (-1.0, -1.0, 3.5), (-1.0, 1.0, -1.0), (-1.0, 1.0, 3.5), (1.0, -1.0, -1.0), (1.0, -1.0, 3.5), (1.0, 1.0, -1.0), (1.0, 1.0, 3.5)], [], [(0, 1, 3, 2), (2, 3, 7, 6), (6, 7, 5, 4), (4, 5, 1, 0), (2, 6, 4, 0), (7, 3, 1, 5)])
_uv = me_cube_004.uv_layers.new(name='UVMap')
_uv.uv.foreach_set('vector', [0.375, 0.0, 0.625, 0.0, 0.625, 0.25, 0.375, 0.25, 0.375, 0.25, 0.625, 0.25, 0.625, 0.5, 0.375, 0.5, 0.375, 0.5, 0.625, 0.5, 0.625, 0.75, 0.375, 0.75, 0.375, 0.75, 0.625, 0.75, 0.625, 1.0, 0.375, 1.0, 0.125, 0.5, 0.375, 0.5, 0.375, 0.75, 0.125, 0.75, 0.625, 0.5, 0.875, 0.5, 0.875, 0.75, 0.625, 0.75])
me_cube_004.update()
me_cylinder_004 = bpy.data.meshes.new('Cylinder.004')
me_cylinder_004.from_pydata([(0.0, 1.4, -50.5), (0.0, 1.4, -0.5), (0.04181, 1.398, -50.5), (0.04181, 1.398, -0.5), (0.08316, 1.391, -50.5), (0.08316, 1.391, -0.5), (0.1236, 1.38, -50.5), (0.1236, 1.38, -0.5), (0.1627, 1.365, -50.5), (0.1627, 1.365, -0.5), (0.2, 1.346, -50.5), (0.2, 1.346, -0.5), (0.2351, 1.324, -50.5), (0.2351, 1.324, -0.5), (0.2677, 1.297, -50.5), (0.2677, 1.297, -0.5), (0.2973, 1.268, -50.5), (0.2973, 1.268, -0.5), (0.3236, 1.235, -50.5), (0.3236, 1.235, -0.5), (0.3464, 1.2, -50.5), (0.3464, 1.2, -0.5), (0.3654, 1.163, -50.5), (0.3654, 1.163, -0.5), (0.3804, 1.124, -50.5), (0.3804, 1.124, -0.5), (0.3913, 1.083, -50.5), (0.3913, 1.083, -0.5), (0.3978, 1.042, -50.5), (0.3978, 1.042, -0.5), (0.4, 1.0, -50.5), (0.4, 1.0, -0.5), (0.3978, 0.9582, -50.5), (0.3978, 0.9582, -0.5), (0.3913, 0.9168, -50.5), (0.3913, 0.9168, -0.5), (0.3804, 0.8764, -50.5), (0.3804, 0.8764, -0.5), (0.3654, 0.8373, -50.5), (0.3654, 0.8373, -0.5), (0.3464, 0.8, -50.5), (0.3464, 0.8, -0.5), (0.3236, 0.7649, -50.5), (0.3236, 0.7649, -0.5), (0.2973, 0.7323, -50.5), (0.2973, 0.7323, -0.5), (0.2677, 0.7027, -50.5), (0.2677, 0.7027, -0.5), (0.2351, 0.6764, -50.5), (0.2351, 0.6764, -0.5), (0.2, 0.6536, -50.5), (0.2, 0.6536, -0.5), (0.1627, 0.6346, -50.5), (0.1627, 0.6346, -0.5), (0.1236, 0.6196, -50.5), (0.1236, 0.6196, -0.5), (0.08316, 0.6087, -50.5), (0.08316, 0.6087, -0.5), (0.04181, 0.6022, -50.5), (0.04181, 0.6022, -0.5), (0.0, 0.6, -50.5), (0.0, 0.6, -0.5), (-0.04181, 0.6022, -50.5), (-0.04181, 0.6022, -0.5), (-0.08316, 0.6087, -50.5), (-0.08316, 0.6087, -0.5), (-0.1236, 0.6196, -50.5), (-0.1236, 0.6196, -0.5), (-0.1627, 0.6346, -50.5), (-0.1627, 0.6346, -0.5), (-0.2, 0.6536, -50.5), (-0.2, 0.6536, -0.5), (-0.2351, 0.6764, -50.5), (-0.2351, 0.6764, -0.5), (-0.2677, 0.7027, -50.5), (-0.2677, 0.7027, -0.5), (-0.2973, 0.7323, -50.5), (-0.2973, 0.7323, -0.5), (-0.3236, 0.7649, -50.5), (-0.3236, 0.7649, -0.5), (-0.3464, 0.8, -50.5), (-0.3464, 0.8, -0.5), (-0.3654, 0.8373, -50.5), (-0.3654, 0.8373, -0.5), (-0.3804, 0.8764, -50.5), (-0.3804, 0.8764, -0.5), (-0.3913, 0.9168, -50.5), (-0.3913, 0.9168, -0.5), (-0.3978, 0.9582, -50.5), (-0.3978, 0.9582, -0.5), (-0.4, 1.0, -50.5), (-0.4, 1.0, -0.5), (-0.3978, 1.042, -50.5), (-0.3978, 1.042, -0.5), (-0.3913, 1.083, -50.5), (-0.3913, 1.083, -0.5), (-0.3804, 1.124, -50.5), (-0.3804, 1.124, -0.5), (-0.3654, 1.163, -50.5), (-0.3654, 1.163, -0.5), (-0.3464, 1.2, -50.5), (-0.3464, 1.2, -0.5), (-0.3236, 1.235, -50.5), (-0.3236, 1.235, -0.5), (-0.2973, 1.268, -50.5), (-0.2973, 1.268, -0.5), (-0.2677, 1.297, -50.5), (-0.2677, 1.297, -0.5), (-0.2351, 1.324, -50.5), (-0.2351, 1.324, -0.5), (-0.2, 1.346, -50.5), (-0.2, 1.346, -0.5), (-0.1627, 1.365, -50.5), (-0.1627, 1.365, -0.5), (-0.1236, 1.38, -50.5), (-0.1236, 1.38, -0.5), (-0.08316, 1.391, -50.5), (-0.08316, 1.391, -0.5), (-0.04181, 1.398, -50.5), (-0.04181, 1.398, -0.5)], [], [(0, 1, 3, 2), (2, 3, 5, 4), (4, 5, 7, 6), (6, 7, 9, 8), (8, 9, 11, 10), (10, 11, 13, 12), (12, 13, 15, 14), (14, 15, 17, 16), (16, 17, 19, 18), (18, 19, 21, 20), (20, 21, 23, 22), (22, 23, 25, 24), (24, 25, 27, 26), (26, 27, 29, 28), (28, 29, 31, 30), (30, 31, 33, 32), (32, 33, 35, 34), (34, 35, 37, 36), (36, 37, 39, 38), (38, 39, 41, 40), (40, 41, 43, 42), (42, 43, 45, 44), (44, 45, 47, 46), (46, 47, 49, 48), (48, 49, 51, 50), (50, 51, 53, 52), (52, 53, 55, 54), (54, 55, 57, 56), (56, 57, 59, 58), (58, 59, 61, 60), (60, 61, 63, 62), (62, 63, 65, 64), (64, 65, 67, 66), (66, 67, 69, 68), (68, 69, 71, 70), (70, 71, 73, 72), (72, 73, 75, 74), (74, 75, 77, 76), (76, 77, 79, 78), (78, 79, 81, 80), (80, 81, 83, 82), (82, 83, 85, 84), (84, 85, 87, 86), (86, 87, 89, 88), (88, 89, 91, 90), (90, 91, 93, 92), (92, 93, 95, 94), (94, 95, 97, 96), (96, 97, 99, 98), (98, 99, 101, 100), (100, 101, 103, 102), (102, 103, 105, 104), (104, 105, 107, 106), (106, 107, 109, 108), (108, 109, 111, 110), (110, 111, 113, 112), (112, 113, 115, 114), (114, 115, 117, 116), (3, 1, 119, 117, 115, 113, 111, 109, 107, 105, 103, 101, 99, 97, 95, 93, 91, 89, 87, 85, 83, 81, 79, 77, 75, 73, 71, 69, 67, 65, 63, 61, 59, 57, 55, 53, 51, 49, 47, 45, 43, 41, 39, 37, 35, 33, 31, 29, 27, 25, 23, 21, 19, 17, 15, 13, 11, 9, 7, 5), (116, 117, 119, 118), (118, 119, 1, 0), (0, 2, 4, 6, 8, 10, 12, 14, 16, 18, 20, 22, 24, 26, 28, 30, 32, 34, 36, 38, 40, 42, 44, 46, 48, 50, 52, 54, 56, 58, 60, 62, 64, 66, 68, 70, 72, 74, 76, 78, 80, 82, 84, 86, 88, 90, 92, 94, 96, 98, 100, 102, 104, 106, 108, 110, 112, 114, 116, 118)])
_uv = me_cylinder_004.uv_layers.new(name='UVMap')
_uv.uv.foreach_set('vector', [1.0, 0.5, 1.0, 1.0, 0.9833, 1.0, 0.9833, 0.5, 0.9833, 0.5, 0.9833, 1.0, 0.9667, 1.0, 0.9667, 0.5, 0.9667, 0.5, 0.9667, 1.0, 0.95, 1.0, 0.95, 0.5, 0.95, 0.5, 0.95, 1.0, 0.9333, 1.0, 0.9333, 0.5, 0.9333, 0.5, 0.9333, 1.0, 0.9167, 1.0, 0.9167, 0.5, 0.9167, 0.5, 0.9167, 1.0, 0.9, 1.0, 0.9, 0.5, 0.9, 0.5, 0.9, 1.0, 0.8833, 1.0, 0.8833, 0.5, 0.8833, 0.5, 0.8833, 1.0, 0.8667, 1.0, 0.8667, 0.5, 0.8667, 0.5, 0.8667, 1.0, 0.85, 1.0, 0.85, 0.5, 0.85, 0.5, 0.85, 1.0, 0.8333, 1.0, 0.8333, 0.5, 0.8333, 0.5, 0.8333, 1.0, 0.8167, 1.0, 0.8167, 0.5, 0.8167, 0.5, 0.8167, 1.0, 0.8, 1.0, 0.8, 0.5, 0.8, 0.5, 0.8, 1.0, 0.7833, 1.0, 0.7833, 0.5, 0.7833, 0.5, 0.7833, 1.0, 0.7667, 1.0, 0.7667, 0.5, 0.7667, 0.5, 0.7667, 1.0, 0.75, 1.0, 0.75, 0.5, 0.75, 0.5, 0.75, 1.0, 0.7333, 1.0, 0.7333, 0.5, 0.7333, 0.5, 0.7333, 1.0, 0.7167, 1.0, 0.7167, 0.5, 0.7167, 0.5, 0.7167, 1.0, 0.7, 1.0, 0.7, 0.5, 0.7, 0.5, 0.7, 1.0, 0.6833, 1.0, 0.6833, 0.5, 0.6833, 0.5, 0.6833, 1.0, 0.6667, 1.0, 0.6667, 0.5, 0.6667, 0.5, 0.6667, 1.0, 0.65, 1.0, 0.65, 0.5, 0.65, 0.5, 0.65, 1.0, 0.6333, 1.0, 0.6333, 0.5, 0.6333, 0.5, 0.6333, 1.0, 0.6167, 1.0, 0.6167, 0.5, 0.6167, 0.5, 0.6167, 1.0, 0.6, 1.0, 0.6, 0.5, 0.6, 0.5, 0.6, 1.0, 0.5833, 1.0, 0.5833, 0.5, 0.5833, 0.5, 0.5833, 1.0, 0.5667, 1.0, 0.5667, 0.5, 0.5667, 0.5, 0.5667, 1.0, 0.55, 1.0, 0.55, 0.5, 0.55, 0.5, 0.55, 1.0, 0.5333, 1.0, 0.5333, 0.5, 0.5333, 0.5, 0.5333, 1.0, 0.5167, 1.0, 0.5167, 0.5, 0.5167, 0.5, 0.5167, 1.0, 0.5, 1.0, 0.5, 0.5, 0.5, 0.5, 0.5, 1.0, 0.4833, 1.0, 0.4833, 0.5, 0.4833, 0.5, 0.4833, 1.0, 0.4667, 1.0, 0.4667, 0.5, 0.4667, 0.5, 0.4667, 1.0, 0.45, 1.0, 0.45, 0.5, 0.45, 0.5, 0.45, 1.0, 0.4333, 1.0, 0.4333, 0.5, 0.4333, 0.5, 0.4333, 1.0, 0.4167, 1.0, 0.4167, 0.5, 0.4167, 0.5, 0.4167, 1.0, 0.4, 1.0, 0.4, 0.5, 0.4, 0.5, 0.4, 1.0, 0.3833, 1.0, 0.3833, 0.5, 0.3833, 0.5, 0.3833, 1.0, 0.3667, 1.0, 0.3667, 0.5, 0.3667, 0.5, 0.3667, 1.0, 0.35, 1.0, 0.35, 0.5, 0.35, 0.5, 0.35, 1.0, 0.3333, 1.0, 0.3333, 0.5, 0.3333, 0.5, 0.3333, 1.0, 0.3167, 1.0, 0.3167, 0.5, 0.3167, 0.5, 0.3167, 1.0, 0.3, 1.0, 0.3, 0.5, 0.3, 0.5, 0.3, 1.0, 0.2833, 1.0, 0.2833, 0.5, 0.2833, 0.5, 0.2833, 1.0, 0.2667, 1.0, 0.2667, 0.5, 0.2667, 0.5, 0.2667, 1.0, 0.25, 1.0, 0.25, 0.5, 0.25, 0.5, 0.25, 1.0, 0.2333, 1.0, 0.2333, 0.5, 0.2333, 0.5, 0.2333, 1.0, 0.2167, 1.0, 0.2167, 0.5, 0.2167, 0.5, 0.2167, 1.0, 0.2, 1.0, 0.2, 0.5, 0.2, 0.5, 0.2, 1.0, 0.1833, 1.0, 0.1833, 0.5, 0.1833, 0.5, 0.1833, 1.0, 0.1667, 1.0, 0.1667, 0.5, 0.1667, 0.5, 0.1667, 1.0, 0.15, 1.0, 0.15, 0.5, 0.15, 0.5, 0.15, 1.0, 0.1333, 1.0, 0.1333, 0.5, 0.1333, 0.5, 0.1333, 1.0, 0.1167, 1.0, 0.1167, 0.5, 0.1167, 0.5, 0.1167, 1.0, 0.1, 1.0, 0.1, 0.5, 0.1, 0.5, 0.1, 1.0, 0.08333, 1.0, 0.08333, 0.5, 0.08333, 0.5, 0.08333, 1.0, 0.06667, 1.0, 0.06667, 0.5, 0.06667, 0.5, 0.06667, 1.0, 0.05, 1.0, 0.05, 0.5, 0.05, 0.5, 0.05, 1.0, 0.03333, 1.0, 0.03333, 0.5, 0.2751, 0.4887, 0.25, 0.49, 0.2249, 0.4887, 0.2001, 0.4848, 0.1758, 0.4783, 0.1524, 0.4693, 0.13, 0.4578, 0.1089, 0.4442, 0.08941, 0.4284, 0.07165, 0.4106, 0.05584, 0.3911, 0.04215, 0.37, 0.03075, 0.3476, 0.02175, 0.3242, 0.01524, 0.2999, 0.01131, 0.2751, 0.01, 0.25, 0.01131, 0.2249, 0.01524, 0.2001, 0.02175, 0.1758, 0.03075, 0.1524, 0.04215, 0.13, 0.05584, 0.1089, 0.07165, 0.08941, 0.08941, 0.07165, 0.1089, 0.05584, 0.13, 0.04215, 0.1524, 0.03075, 0.1758, 0.02175, 0.2001, 0.01524, 0.2249, 0.01131, 0.25, 0.01, 0.2751, 0.01131, 0.2999, 0.01524, 0.3242, 0.02175, 0.3476, 0.03075, 0.37, 0.04215, 0.3911, 0.05584, 0.4106, 0.07165, 0.4284, 0.08941, 0.4442, 0.1089, 0.4578, 0.13, 0.4693, 0.1524, 0.4783, 0.1758, 0.4848, 0.2001, 0.4887, 0.2249, 0.49, 0.25, 0.4887, 0.2751, 0.4848, 0.2999, 0.4783, 0.3242, 0.4693, 0.3476, 0.4578, 0.37, 0.4442, 0.3911, 0.4284, 0.4106, 0.4106, 0.4284, 0.3911, 0.4442, 0.37, 0.4578, 0.3476, 0.4693, 0.3242, 0.4783, 0.2999, 0.4848, 0.03333, 0.5, 0.03333, 1.0, 0.01667, 1.0, 0.01667, 0.5, 0.01667, 0.5, 0.01667, 1.0, 2.794e-07, 1.0, 2.794e-07, 0.5, 0.75, 0.49, 0.7751, 0.4887, 0.7999, 0.4848, 0.8242, 0.4783, 0.8476, 0.4693, 0.87, 0.4578, 0.8911, 0.4442, 0.9106, 0.4284, 0.9284, 0.4106, 0.9442, 0.3911, 0.9578, 0.37, 0.9693, 0.3476, 0.9783, 0.3242, 0.9848, 0.2999, 0.9887, 0.2751, 0.99, 0.25, 0.9887, 0.2249, 0.9848, 0.2001, 0.9783, 0.1758, 0.9693, 0.1524, 0.9578, 0.13, 0.9442, 0.1089, 0.9284, 0.08941, 0.9106, 0.07165, 0.8911, 0.05584, 0.87, 0.04215, 0.8476, 0.03075, 0.8242, 0.02175, 0.7999, 0.01524, 0.7751, 0.01131, 0.75, 0.01, 0.7249, 0.01131, 0.7001, 0.01524, 0.6758, 0.02175, 0.6524, 0.03075, 0.63, 0.04215, 0.6089, 0.05584, 0.5894, 0.07165, 0.5716, 0.08941, 0.5558, 0.1089, 0.5422, 0.13, 0.5307, 0.1524, 0.5217, 0.1758, 0.5152, 0.2001, 0.5113, 0.2249, 0.51, 0.25, 0.5113, 0.2751, 0.5152, 0.2999, 0.5217, 0.3242, 0.5307, 0.3476, 0.5422, 0.37, 0.5558, 0.3911, 0.5716, 0.4106, 0.5894, 0.4284, 0.6089, 0.4442, 0.63, 0.4578, 0.6524, 0.4693, 0.6758, 0.4783, 0.7001, 0.4848, 0.7249, 0.4887])
me_cylinder_004.update()
me_cube_005 = bpy.data.meshes.new('Cube.005')
me_cube_005.from_pydata([(-1.5, -1.0, -1.0), (-1.5, -1.0, 2.5), (-1.5, 1.0, -1.0), (-1.5, 1.0, 2.5), (1.0, -1.0, -1.0), (1.0, -1.0, 2.5), (1.0, 1.0, -1.0), (1.0, 1.0, 2.5)], [], [(0, 1, 3, 2), (2, 3, 7, 6), (6, 7, 5, 4), (4, 5, 1, 0), (2, 6, 4, 0), (7, 3, 1, 5)])
_uv = me_cube_005.uv_layers.new(name='UVMap')
_uv.uv.foreach_set('vector', [0.375, 0.0, 0.625, 0.0, 0.625, 0.25, 0.375, 0.25, 0.375, 0.25, 0.625, 0.25, 0.625, 0.5, 0.375, 0.5, 0.375, 0.5, 0.625, 0.5, 0.625, 0.75, 0.375, 0.75, 0.375, 0.75, 0.625, 0.75, 0.625, 1.0, 0.375, 1.0, 0.125, 0.5, 0.375, 0.5, 0.375, 0.75, 0.125, 0.75, 0.625, 0.5, 0.875, 0.5, 0.875, 0.75, 0.625, 0.75])
me_cube_005.update()
me_cylinder_005 = bpy.data.meshes.new('Cylinder.005')
me_cylinder_005.from_pydata([(0.0, 1.4, -50.5), (0.0, 1.4, -0.5), (0.04181, 1.398, -50.5), (0.04181, 1.398, -0.5), (0.08316, 1.391, -50.5), (0.08316, 1.391, -0.5), (0.1236, 1.38, -50.5), (0.1236, 1.38, -0.5), (0.1627, 1.365, -50.5), (0.1627, 1.365, -0.5), (0.2, 1.346, -50.5), (0.2, 1.346, -0.5), (0.2351, 1.324, -50.5), (0.2351, 1.324, -0.5), (0.2677, 1.297, -50.5), (0.2677, 1.297, -0.5), (0.2973, 1.268, -50.5), (0.2973, 1.268, -0.5), (0.3236, 1.235, -50.5), (0.3236, 1.235, -0.5), (0.3464, 1.2, -50.5), (0.3464, 1.2, -0.5), (0.3654, 1.163, -50.5), (0.3654, 1.163, -0.5), (0.3804, 1.124, -50.5), (0.3804, 1.124, -0.5), (0.3913, 1.083, -50.5), (0.3913, 1.083, -0.5), (0.3978, 1.042, -50.5), (0.3978, 1.042, -0.5), (0.4, 1.0, -50.5), (0.4, 1.0, -0.5), (0.3978, 0.9582, -50.5), (0.3978, 0.9582, -0.5), (0.3913, 0.9168, -50.5), (0.3913, 0.9168, -0.5), (0.3804, 0.8764, -50.5), (0.3804, 0.8764, -0.5), (0.3654, 0.8373, -50.5), (0.3654, 0.8373, -0.5), (0.3464, 0.8, -50.5), (0.3464, 0.8, -0.5), (0.3236, 0.7649, -50.5), (0.3236, 0.7649, -0.5), (0.2973, 0.7323, -50.5), (0.2973, 0.7323, -0.5), (0.2677, 0.7027, -50.5), (0.2677, 0.7027, -0.5), (0.2351, 0.6764, -50.5), (0.2351, 0.6764, -0.5), (0.2, 0.6536, -50.5), (0.2, 0.6536, -0.5), (0.1627, 0.6346, -50.5), (0.1627, 0.6346, -0.5), (0.1236, 0.6196, -50.5), (0.1236, 0.6196, -0.5), (0.08316, 0.6087, -50.5), (0.08316, 0.6087, -0.5), (0.04181, 0.6022, -50.5), (0.04181, 0.6022, -0.5), (0.0, 0.6, -50.5), (0.0, 0.6, -0.5), (-0.04181, 0.6022, -50.5), (-0.04181, 0.6022, -0.5), (-0.08316, 0.6087, -50.5), (-0.08316, 0.6087, -0.5), (-0.1236, 0.6196, -50.5), (-0.1236, 0.6196, -0.5), (-0.1627, 0.6346, -50.5), (-0.1627, 0.6346, -0.5), (-0.2, 0.6536, -50.5), (-0.2, 0.6536, -0.5), (-0.2351, 0.6764, -50.5), (-0.2351, 0.6764, -0.5), (-0.2677, 0.7027, -50.5), (-0.2677, 0.7027, -0.5), (-0.2973, 0.7323, -50.5), (-0.2973, 0.7323, -0.5), (-0.3236, 0.7649, -50.5), (-0.3236, 0.7649, -0.5), (-0.3464, 0.8, -50.5), (-0.3464, 0.8, -0.5), (-0.3654, 0.8373, -50.5), (-0.3654, 0.8373, -0.5), (-0.3804, 0.8764, -50.5), (-0.3804, 0.8764, -0.5), (-0.3913, 0.9168, -50.5), (-0.3913, 0.9168, -0.5), (-0.3978, 0.9582, -50.5), (-0.3978, 0.9582, -0.5), (-0.4, 1.0, -50.5), (-0.4, 1.0, -0.5), (-0.3978, 1.042, -50.5), (-0.3978, 1.042, -0.5), (-0.3913, 1.083, -50.5), (-0.3913, 1.083, -0.5), (-0.3804, 1.124, -50.5), (-0.3804, 1.124, -0.5), (-0.3654, 1.163, -50.5), (-0.3654, 1.163, -0.5), (-0.3464, 1.2, -50.5), (-0.3464, 1.2, -0.5), (-0.3236, 1.235, -50.5), (-0.3236, 1.235, -0.5), (-0.2973, 1.268, -50.5), (-0.2973, 1.268, -0.5), (-0.2677, 1.297, -50.5), (-0.2677, 1.297, -0.5), (-0.2351, 1.324, -50.5), (-0.2351, 1.324, -0.5), (-0.2, 1.346, -50.5), (-0.2, 1.346, -0.5), (-0.1627, 1.365, -50.5), (-0.1627, 1.365, -0.5), (-0.1236, 1.38, -50.5), (-0.1236, 1.38, -0.5), (-0.08316, 1.391, -50.5), (-0.08316, 1.391, -0.5), (-0.04181, 1.398, -50.5), (-0.04181, 1.398, -0.5)], [], [(0, 1, 3, 2), (2, 3, 5, 4), (4, 5, 7, 6), (6, 7, 9, 8), (8, 9, 11, 10), (10, 11, 13, 12), (12, 13, 15, 14), (14, 15, 17, 16), (16, 17, 19, 18), (18, 19, 21, 20), (20, 21, 23, 22), (22, 23, 25, 24), (24, 25, 27, 26), (26, 27, 29, 28), (28, 29, 31, 30), (30, 31, 33, 32), (32, 33, 35, 34), (34, 35, 37, 36), (36, 37, 39, 38), (38, 39, 41, 40), (40, 41, 43, 42), (42, 43, 45, 44), (44, 45, 47, 46), (46, 47, 49, 48), (48, 49, 51, 50), (50, 51, 53, 52), (52, 53, 55, 54), (54, 55, 57, 56), (56, 57, 59, 58), (58, 59, 61, 60), (60, 61, 63, 62), (62, 63, 65, 64), (64, 65, 67, 66), (66, 67, 69, 68), (68, 69, 71, 70), (70, 71, 73, 72), (72, 73, 75, 74), (74, 75, 77, 76), (76, 77, 79, 78), (78, 79, 81, 80), (80, 81, 83, 82), (82, 83, 85, 84), (84, 85, 87, 86), (86, 87, 89, 88), (88, 89, 91, 90), (90, 91, 93, 92), (92, 93, 95, 94), (94, 95, 97, 96), (96, 97, 99, 98), (98, 99, 101, 100), (100, 101, 103, 102), (102, 103, 105, 104), (104, 105, 107, 106), (106, 107, 109, 108), (108, 109, 111, 110), (110, 111, 113, 112), (112, 113, 115, 114), (114, 115, 117, 116), (3, 1, 119, 117, 115, 113, 111, 109, 107, 105, 103, 101, 99, 97, 95, 93, 91, 89, 87, 85, 83, 81, 79, 77, 75, 73, 71, 69, 67, 65, 63, 61, 59, 57, 55, 53, 51, 49, 47, 45, 43, 41, 39, 37, 35, 33, 31, 29, 27, 25, 23, 21, 19, 17, 15, 13, 11, 9, 7, 5), (116, 117, 119, 118), (118, 119, 1, 0), (0, 2, 4, 6, 8, 10, 12, 14, 16, 18, 20, 22, 24, 26, 28, 30, 32, 34, 36, 38, 40, 42, 44, 46, 48, 50, 52, 54, 56, 58, 60, 62, 64, 66, 68, 70, 72, 74, 76, 78, 80, 82, 84, 86, 88, 90, 92, 94, 96, 98, 100, 102, 104, 106, 108, 110, 112, 114, 116, 118)])
_uv = me_cylinder_005.uv_layers.new(name='UVMap')
_uv.uv.foreach_set('vector', [1.0, 0.5, 1.0, 1.0, 0.9833, 1.0, 0.9833, 0.5, 0.9833, 0.5, 0.9833, 1.0, 0.9667, 1.0, 0.9667, 0.5, 0.9667, 0.5, 0.9667, 1.0, 0.95, 1.0, 0.95, 0.5, 0.95, 0.5, 0.95, 1.0, 0.9333, 1.0, 0.9333, 0.5, 0.9333, 0.5, 0.9333, 1.0, 0.9167, 1.0, 0.9167, 0.5, 0.9167, 0.5, 0.9167, 1.0, 0.9, 1.0, 0.9, 0.5, 0.9, 0.5, 0.9, 1.0, 0.8833, 1.0, 0.8833, 0.5, 0.8833, 0.5, 0.8833, 1.0, 0.8667, 1.0, 0.8667, 0.5, 0.8667, 0.5, 0.8667, 1.0, 0.85, 1.0, 0.85, 0.5, 0.85, 0.5, 0.85, 1.0, 0.8333, 1.0, 0.8333, 0.5, 0.8333, 0.5, 0.8333, 1.0, 0.8167, 1.0, 0.8167, 0.5, 0.8167, 0.5, 0.8167, 1.0, 0.8, 1.0, 0.8, 0.5, 0.8, 0.5, 0.8, 1.0, 0.7833, 1.0, 0.7833, 0.5, 0.7833, 0.5, 0.7833, 1.0, 0.7667, 1.0, 0.7667, 0.5, 0.7667, 0.5, 0.7667, 1.0, 0.75, 1.0, 0.75, 0.5, 0.75, 0.5, 0.75, 1.0, 0.7333, 1.0, 0.7333, 0.5, 0.7333, 0.5, 0.7333, 1.0, 0.7167, 1.0, 0.7167, 0.5, 0.7167, 0.5, 0.7167, 1.0, 0.7, 1.0, 0.7, 0.5, 0.7, 0.5, 0.7, 1.0, 0.6833, 1.0, 0.6833, 0.5, 0.6833, 0.5, 0.6833, 1.0, 0.6667, 1.0, 0.6667, 0.5, 0.6667, 0.5, 0.6667, 1.0, 0.65, 1.0, 0.65, 0.5, 0.65, 0.5, 0.65, 1.0, 0.6333, 1.0, 0.6333, 0.5, 0.6333, 0.5, 0.6333, 1.0, 0.6167, 1.0, 0.6167, 0.5, 0.6167, 0.5, 0.6167, 1.0, 0.6, 1.0, 0.6, 0.5, 0.6, 0.5, 0.6, 1.0, 0.5833, 1.0, 0.5833, 0.5, 0.5833, 0.5, 0.5833, 1.0, 0.5667, 1.0, 0.5667, 0.5, 0.5667, 0.5, 0.5667, 1.0, 0.55, 1.0, 0.55, 0.5, 0.55, 0.5, 0.55, 1.0, 0.5333, 1.0, 0.5333, 0.5, 0.5333, 0.5, 0.5333, 1.0, 0.5167, 1.0, 0.5167, 0.5, 0.5167, 0.5, 0.5167, 1.0, 0.5, 1.0, 0.5, 0.5, 0.5, 0.5, 0.5, 1.0, 0.4833, 1.0, 0.4833, 0.5, 0.4833, 0.5, 0.4833, 1.0, 0.4667, 1.0, 0.4667, 0.5, 0.4667, 0.5, 0.4667, 1.0, 0.45, 1.0, 0.45, 0.5, 0.45, 0.5, 0.45, 1.0, 0.4333, 1.0, 0.4333, 0.5, 0.4333, 0.5, 0.4333, 1.0, 0.4167, 1.0, 0.4167, 0.5, 0.4167, 0.5, 0.4167, 1.0, 0.4, 1.0, 0.4, 0.5, 0.4, 0.5, 0.4, 1.0, 0.3833, 1.0, 0.3833, 0.5, 0.3833, 0.5, 0.3833, 1.0, 0.3667, 1.0, 0.3667, 0.5, 0.3667, 0.5, 0.3667, 1.0, 0.35, 1.0, 0.35, 0.5, 0.35, 0.5, 0.35, 1.0, 0.3333, 1.0, 0.3333, 0.5, 0.3333, 0.5, 0.3333, 1.0, 0.3167, 1.0, 0.3167, 0.5, 0.3167, 0.5, 0.3167, 1.0, 0.3, 1.0, 0.3, 0.5, 0.3, 0.5, 0.3, 1.0, 0.2833, 1.0, 0.2833, 0.5, 0.2833, 0.5, 0.2833, 1.0, 0.2667, 1.0, 0.2667, 0.5, 0.2667, 0.5, 0.2667, 1.0, 0.25, 1.0, 0.25, 0.5, 0.25, 0.5, 0.25, 1.0, 0.2333, 1.0, 0.2333, 0.5, 0.2333, 0.5, 0.2333, 1.0, 0.2167, 1.0, 0.2167, 0.5, 0.2167, 0.5, 0.2167, 1.0, 0.2, 1.0, 0.2, 0.5, 0.2, 0.5, 0.2, 1.0, 0.1833, 1.0, 0.1833, 0.5, 0.1833, 0.5, 0.1833, 1.0, 0.1667, 1.0, 0.1667, 0.5, 0.1667, 0.5, 0.1667, 1.0, 0.15, 1.0, 0.15, 0.5, 0.15, 0.5, 0.15, 1.0, 0.1333, 1.0, 0.1333, 0.5, 0.1333, 0.5, 0.1333, 1.0, 0.1167, 1.0, 0.1167, 0.5, 0.1167, 0.5, 0.1167, 1.0, 0.1, 1.0, 0.1, 0.5, 0.1, 0.5, 0.1, 1.0, 0.08333, 1.0, 0.08333, 0.5, 0.08333, 0.5, 0.08333, 1.0, 0.06667, 1.0, 0.06667, 0.5, 0.06667, 0.5, 0.06667, 1.0, 0.05, 1.0, 0.05, 0.5, 0.05, 0.5, 0.05, 1.0, 0.03333, 1.0, 0.03333, 0.5, 0.2751, 0.4887, 0.25, 0.49, 0.2249, 0.4887, 0.2001, 0.4848, 0.1758, 0.4783, 0.1524, 0.4693, 0.13, 0.4578, 0.1089, 0.4442, 0.08941, 0.4284, 0.07165, 0.4106, 0.05584, 0.3911, 0.04215, 0.37, 0.03075, 0.3476, 0.02175, 0.3242, 0.01524, 0.2999, 0.01131, 0.2751, 0.01, 0.25, 0.01131, 0.2249, 0.01524, 0.2001, 0.02175, 0.1758, 0.03075, 0.1524, 0.04215, 0.13, 0.05584, 0.1089, 0.07165, 0.08941, 0.08941, 0.07165, 0.1089, 0.05584, 0.13, 0.04215, 0.1524, 0.03075, 0.1758, 0.02175, 0.2001, 0.01524, 0.2249, 0.01131, 0.25, 0.01, 0.2751, 0.01131, 0.2999, 0.01524, 0.3242, 0.02175, 0.3476, 0.03075, 0.37, 0.04215, 0.3911, 0.05584, 0.4106, 0.07165, 0.4284, 0.08941, 0.4442, 0.1089, 0.4578, 0.13, 0.4693, 0.1524, 0.4783, 0.1758, 0.4848, 0.2001, 0.4887, 0.2249, 0.49, 0.25, 0.4887, 0.2751, 0.4848, 0.2999, 0.4783, 0.3242, 0.4693, 0.3476, 0.4578, 0.37, 0.4442, 0.3911, 0.4284, 0.4106, 0.4106, 0.4284, 0.3911, 0.4442, 0.37, 0.4578, 0.3476, 0.4693, 0.3242, 0.4783, 0.2999, 0.4848, 0.03333, 0.5, 0.03333, 1.0, 0.01667, 1.0, 0.01667, 0.5, 0.01667, 0.5, 0.01667, 1.0, 2.794e-07, 1.0, 2.794e-07, 0.5, 0.75, 0.49, 0.7751, 0.4887, 0.7999, 0.4848, 0.8242, 0.4783, 0.8476, 0.4693, 0.87, 0.4578, 0.8911, 0.4442, 0.9106, 0.4284, 0.9284, 0.4106, 0.9442, 0.3911, 0.9578, 0.37, 0.9693, 0.3476, 0.9783, 0.3242, 0.9848, 0.2999, 0.9887, 0.2751, 0.99, 0.25, 0.9887, 0.2249, 0.9848, 0.2001, 0.9783, 0.1758, 0.9693, 0.1524, 0.9578, 0.13, 0.9442, 0.1089, 0.9284, 0.08941, 0.9106, 0.07165, 0.8911, 0.05584, 0.87, 0.04215, 0.8476, 0.03075, 0.8242, 0.02175, 0.7999, 0.01524, 0.7751, 0.01131, 0.75, 0.01, 0.7249, 0.01131, 0.7001, 0.01524, 0.6758, 0.02175, 0.6524, 0.03075, 0.63, 0.04215, 0.6089, 0.05584, 0.5894, 0.07165, 0.5716, 0.08941, 0.5558, 0.1089, 0.5422, 0.13, 0.5307, 0.1524, 0.5217, 0.1758, 0.5152, 0.2001, 0.5113, 0.2249, 0.51, 0.25, 0.5113, 0.2751, 0.5152, 0.2999, 0.5217, 0.3242, 0.5307, 0.3476, 0.5422, 0.37, 0.5558, 0.3911, 0.5716, 0.4106, 0.5894, 0.4284, 0.6089, 0.4442, 0.63, 0.4578, 0.6524, 0.4693, 0.6758, 0.4783, 0.7001, 0.4848, 0.7249, 0.4887])
me_cylinder_005.update()
me_cylinder_006 = bpy.data.meshes.new('Cylinder.006')
me_cylinder_006.from_pydata([(0.0, 1.4, -50.5), (0.0, 1.4, -0.5), (0.04181, 1.398, -50.5), (0.04181, 1.398, -0.5), (0.08316, 1.391, -50.5), (0.08316, 1.391, -0.5), (0.1236, 1.38, -50.5), (0.1236, 1.38, -0.5), (0.1627, 1.365, -50.5), (0.1627, 1.365, -0.5), (0.2, 1.346, -50.5), (0.2, 1.346, -0.5), (0.2351, 1.324, -50.5), (0.2351, 1.324, -0.5), (0.2677, 1.297, -50.5), (0.2677, 1.297, -0.5), (0.2973, 1.268, -50.5), (0.2973, 1.268, -0.5), (0.3236, 1.235, -50.5), (0.3236, 1.235, -0.5), (0.3464, 1.2, -50.5), (0.3464, 1.2, -0.5), (0.3654, 1.163, -50.5), (0.3654, 1.163, -0.5), (0.3804, 1.124, -50.5), (0.3804, 1.124, -0.5), (0.3913, 1.083, -50.5), (0.3913, 1.083, -0.5), (0.3978, 1.042, -50.5), (0.3978, 1.042, -0.5), (0.4, 1.0, -50.5), (0.4, 1.0, -0.5), (0.3978, 0.9582, -50.5), (0.3978, 0.9582, -0.5), (0.3913, 0.9168, -50.5), (0.3913, 0.9168, -0.5), (0.3804, 0.8764, -50.5), (0.3804, 0.8764, -0.5), (0.3654, 0.8373, -50.5), (0.3654, 0.8373, -0.5), (0.3464, 0.8, -50.5), (0.3464, 0.8, -0.5), (0.3236, 0.7649, -50.5), (0.3236, 0.7649, -0.5), (0.2973, 0.7323, -50.5), (0.2973, 0.7323, -0.5), (0.2677, 0.7027, -50.5), (0.2677, 0.7027, -0.5), (0.2351, 0.6764, -50.5), (0.2351, 0.6764, -0.5), (0.2, 0.6536, -50.5), (0.2, 0.6536, -0.5), (0.1627, 0.6346, -50.5), (0.1627, 0.6346, -0.5), (0.1236, 0.6196, -50.5), (0.1236, 0.6196, -0.5), (0.08316, 0.6087, -50.5), (0.08316, 0.6087, -0.5), (0.04181, 0.6022, -50.5), (0.04181, 0.6022, -0.5), (0.0, 0.6, -50.5), (0.0, 0.6, -0.5), (-0.04181, 0.6022, -50.5), (-0.04181, 0.6022, -0.5), (-0.08316, 0.6087, -50.5), (-0.08316, 0.6087, -0.5), (-0.1236, 0.6196, -50.5), (-0.1236, 0.6196, -0.5), (-0.1627, 0.6346, -50.5), (-0.1627, 0.6346, -0.5), (-0.2, 0.6536, -50.5), (-0.2, 0.6536, -0.5), (-0.2351, 0.6764, -50.5), (-0.2351, 0.6764, -0.5), (-0.2677, 0.7027, -50.5), (-0.2677, 0.7027, -0.5), (-0.2973, 0.7323, -50.5), (-0.2973, 0.7323, -0.5), (-0.3236, 0.7649, -50.5), (-0.3236, 0.7649, -0.5), (-0.3464, 0.8, -50.5), (-0.3464, 0.8, -0.5), (-0.3654, 0.8373, -50.5), (-0.3654, 0.8373, -0.5), (-0.3804, 0.8764, -50.5), (-0.3804, 0.8764, -0.5), (-0.3913, 0.9168, -50.5), (-0.3913, 0.9168, -0.5), (-0.3978, 0.9582, -50.5), (-0.3978, 0.9582, -0.5), (-0.4, 1.0, -50.5), (-0.4, 1.0, -0.5), (-0.3978, 1.042, -50.5), (-0.3978, 1.042, -0.5), (-0.3913, 1.083, -50.5), (-0.3913, 1.083, -0.5), (-0.3804, 1.124, -50.5), (-0.3804, 1.124, -0.5), (-0.3654, 1.163, -50.5), (-0.3654, 1.163, -0.5), (-0.3464, 1.2, -50.5), (-0.3464, 1.2, -0.5), (-0.3236, 1.235, -50.5), (-0.3236, 1.235, -0.5), (-0.2973, 1.268, -50.5), (-0.2973, 1.268, -0.5), (-0.2677, 1.297, -50.5), (-0.2677, 1.297, -0.5), (-0.2351, 1.324, -50.5), (-0.2351, 1.324, -0.5), (-0.2, 1.346, -50.5), (-0.2, 1.346, -0.5), (-0.1627, 1.365, -50.5), (-0.1627, 1.365, -0.5), (-0.1236, 1.38, -50.5), (-0.1236, 1.38, -0.5), (-0.08316, 1.391, -50.5), (-0.08316, 1.391, -0.5), (-0.04181, 1.398, -50.5), (-0.04181, 1.398, -0.5)], [], [(0, 1, 3, 2), (2, 3, 5, 4), (4, 5, 7, 6), (6, 7, 9, 8), (8, 9, 11, 10), (10, 11, 13, 12), (12, 13, 15, 14), (14, 15, 17, 16), (16, 17, 19, 18), (18, 19, 21, 20), (20, 21, 23, 22), (22, 23, 25, 24), (24, 25, 27, 26), (26, 27, 29, 28), (28, 29, 31, 30), (30, 31, 33, 32), (32, 33, 35, 34), (34, 35, 37, 36), (36, 37, 39, 38), (38, 39, 41, 40), (40, 41, 43, 42), (42, 43, 45, 44), (44, 45, 47, 46), (46, 47, 49, 48), (48, 49, 51, 50), (50, 51, 53, 52), (52, 53, 55, 54), (54, 55, 57, 56), (56, 57, 59, 58), (58, 59, 61, 60), (60, 61, 63, 62), (62, 63, 65, 64), (64, 65, 67, 66), (66, 67, 69, 68), (68, 69, 71, 70), (70, 71, 73, 72), (72, 73, 75, 74), (74, 75, 77, 76), (76, 77, 79, 78), (78, 79, 81, 80), (80, 81, 83, 82), (82, 83, 85, 84), (84, 85, 87, 86), (86, 87, 89, 88), (88, 89, 91, 90), (90, 91, 93, 92), (92, 93, 95, 94), (94, 95, 97, 96), (96, 97, 99, 98), (98, 99, 101, 100), (100, 101, 103, 102), (102, 103, 105, 104), (104, 105, 107, 106), (106, 107, 109, 108), (108, 109, 111, 110), (110, 111, 113, 112), (112, 113, 115, 114), (114, 115, 117, 116), (3, 1, 119, 117, 115, 113, 111, 109, 107, 105, 103, 101, 99, 97, 95, 93, 91, 89, 87, 85, 83, 81, 79, 77, 75, 73, 71, 69, 67, 65, 63, 61, 59, 57, 55, 53, 51, 49, 47, 45, 43, 41, 39, 37, 35, 33, 31, 29, 27, 25, 23, 21, 19, 17, 15, 13, 11, 9, 7, 5), (116, 117, 119, 118), (118, 119, 1, 0), (0, 2, 4, 6, 8, 10, 12, 14, 16, 18, 20, 22, 24, 26, 28, 30, 32, 34, 36, 38, 40, 42, 44, 46, 48, 50, 52, 54, 56, 58, 60, 62, 64, 66, 68, 70, 72, 74, 76, 78, 80, 82, 84, 86, 88, 90, 92, 94, 96, 98, 100, 102, 104, 106, 108, 110, 112, 114, 116, 118)])
_uv = me_cylinder_006.uv_layers.new(name='UVMap')
_uv.uv.foreach_set('vector', [1.0, 0.5, 1.0, 1.0, 0.9833, 1.0, 0.9833, 0.5, 0.9833, 0.5, 0.9833, 1.0, 0.9667, 1.0, 0.9667, 0.5, 0.9667, 0.5, 0.9667, 1.0, 0.95, 1.0, 0.95, 0.5, 0.95, 0.5, 0.95, 1.0, 0.9333, 1.0, 0.9333, 0.5, 0.9333, 0.5, 0.9333, 1.0, 0.9167, 1.0, 0.9167, 0.5, 0.9167, 0.5, 0.9167, 1.0, 0.9, 1.0, 0.9, 0.5, 0.9, 0.5, 0.9, 1.0, 0.8833, 1.0, 0.8833, 0.5, 0.8833, 0.5, 0.8833, 1.0, 0.8667, 1.0, 0.8667, 0.5, 0.8667, 0.5, 0.8667, 1.0, 0.85, 1.0, 0.85, 0.5, 0.85, 0.5, 0.85, 1.0, 0.8333, 1.0, 0.8333, 0.5, 0.8333, 0.5, 0.8333, 1.0, 0.8167, 1.0, 0.8167, 0.5, 0.8167, 0.5, 0.8167, 1.0, 0.8, 1.0, 0.8, 0.5, 0.8, 0.5, 0.8, 1.0, 0.7833, 1.0, 0.7833, 0.5, 0.7833, 0.5, 0.7833, 1.0, 0.7667, 1.0, 0.7667, 0.5, 0.7667, 0.5, 0.7667, 1.0, 0.75, 1.0, 0.75, 0.5, 0.75, 0.5, 0.75, 1.0, 0.7333, 1.0, 0.7333, 0.5, 0.7333, 0.5, 0.7333, 1.0, 0.7167, 1.0, 0.7167, 0.5, 0.7167, 0.5, 0.7167, 1.0, 0.7, 1.0, 0.7, 0.5, 0.7, 0.5, 0.7, 1.0, 0.6833, 1.0, 0.6833, 0.5, 0.6833, 0.5, 0.6833, 1.0, 0.6667, 1.0, 0.6667, 0.5, 0.6667, 0.5, 0.6667, 1.0, 0.65, 1.0, 0.65, 0.5, 0.65, 0.5, 0.65, 1.0, 0.6333, 1.0, 0.6333, 0.5, 0.6333, 0.5, 0.6333, 1.0, 0.6167, 1.0, 0.6167, 0.5, 0.6167, 0.5, 0.6167, 1.0, 0.6, 1.0, 0.6, 0.5, 0.6, 0.5, 0.6, 1.0, 0.5833, 1.0, 0.5833, 0.5, 0.5833, 0.5, 0.5833, 1.0, 0.5667, 1.0, 0.5667, 0.5, 0.5667, 0.5, 0.5667, 1.0, 0.55, 1.0, 0.55, 0.5, 0.55, 0.5, 0.55, 1.0, 0.5333, 1.0, 0.5333, 0.5, 0.5333, 0.5, 0.5333, 1.0, 0.5167, 1.0, 0.5167, 0.5, 0.5167, 0.5, 0.5167, 1.0, 0.5, 1.0, 0.5, 0.5, 0.5, 0.5, 0.5, 1.0, 0.4833, 1.0, 0.4833, 0.5, 0.4833, 0.5, 0.4833, 1.0, 0.4667, 1.0, 0.4667, 0.5, 0.4667, 0.5, 0.4667, 1.0, 0.45, 1.0, 0.45, 0.5, 0.45, 0.5, 0.45, 1.0, 0.4333, 1.0, 0.4333, 0.5, 0.4333, 0.5, 0.4333, 1.0, 0.4167, 1.0, 0.4167, 0.5, 0.4167, 0.5, 0.4167, 1.0, 0.4, 1.0, 0.4, 0.5, 0.4, 0.5, 0.4, 1.0, 0.3833, 1.0, 0.3833, 0.5, 0.3833, 0.5, 0.3833, 1.0, 0.3667, 1.0, 0.3667, 0.5, 0.3667, 0.5, 0.3667, 1.0, 0.35, 1.0, 0.35, 0.5, 0.35, 0.5, 0.35, 1.0, 0.3333, 1.0, 0.3333, 0.5, 0.3333, 0.5, 0.3333, 1.0, 0.3167, 1.0, 0.3167, 0.5, 0.3167, 0.5, 0.3167, 1.0, 0.3, 1.0, 0.3, 0.5, 0.3, 0.5, 0.3, 1.0, 0.2833, 1.0, 0.2833, 0.5, 0.2833, 0.5, 0.2833, 1.0, 0.2667, 1.0, 0.2667, 0.5, 0.2667, 0.5, 0.2667, 1.0, 0.25, 1.0, 0.25, 0.5, 0.25, 0.5, 0.25, 1.0, 0.2333, 1.0, 0.2333, 0.5, 0.2333, 0.5, 0.2333, 1.0, 0.2167, 1.0, 0.2167, 0.5, 0.2167, 0.5, 0.2167, 1.0, 0.2, 1.0, 0.2, 0.5, 0.2, 0.5, 0.2, 1.0, 0.1833, 1.0, 0.1833, 0.5, 0.1833, 0.5, 0.1833, 1.0, 0.1667, 1.0, 0.1667, 0.5, 0.1667, 0.5, 0.1667, 1.0, 0.15, 1.0, 0.15, 0.5, 0.15, 0.5, 0.15, 1.0, 0.1333, 1.0, 0.1333, 0.5, 0.1333, 0.5, 0.1333, 1.0, 0.1167, 1.0, 0.1167, 0.5, 0.1167, 0.5, 0.1167, 1.0, 0.1, 1.0, 0.1, 0.5, 0.1, 0.5, 0.1, 1.0, 0.08333, 1.0, 0.08333, 0.5, 0.08333, 0.5, 0.08333, 1.0, 0.06667, 1.0, 0.06667, 0.5, 0.06667, 0.5, 0.06667, 1.0, 0.05, 1.0, 0.05, 0.5, 0.05, 0.5, 0.05, 1.0, 0.03333, 1.0, 0.03333, 0.5, 0.2751, 0.4887, 0.25, 0.49, 0.2249, 0.4887, 0.2001, 0.4848, 0.1758, 0.4783, 0.1524, 0.4693, 0.13, 0.4578, 0.1089, 0.4442, 0.08941, 0.4284, 0.07165, 0.4106, 0.05584, 0.3911, 0.04215, 0.37, 0.03075, 0.3476, 0.02175, 0.3242, 0.01524, 0.2999, 0.01131, 0.2751, 0.01, 0.25, 0.01131, 0.2249, 0.01524, 0.2001, 0.02175, 0.1758, 0.03075, 0.1524, 0.04215, 0.13, 0.05584, 0.1089, 0.07165, 0.08941, 0.08941, 0.07165, 0.1089, 0.05584, 0.13, 0.04215, 0.1524, 0.03075, 0.1758, 0.02175, 0.2001, 0.01524, 0.2249, 0.01131, 0.25, 0.01, 0.2751, 0.01131, 0.2999, 0.01524, 0.3242, 0.02175, 0.3476, 0.03075, 0.37, 0.04215, 0.3911, 0.05584, 0.4106, 0.07165, 0.4284, 0.08941, 0.4442, 0.1089, 0.4578, 0.13, 0.4693, 0.1524, 0.4783, 0.1758, 0.4848, 0.2001, 0.4887, 0.2249, 0.49, 0.25, 0.4887, 0.2751, 0.4848, 0.2999, 0.4783, 0.3242, 0.4693, 0.3476, 0.4578, 0.37, 0.4442, 0.3911, 0.4284, 0.4106, 0.4106, 0.4284, 0.3911, 0.4442, 0.37, 0.4578, 0.3476, 0.4693, 0.3242, 0.4783, 0.2999, 0.4848, 0.03333, 0.5, 0.03333, 1.0, 0.01667, 1.0, 0.01667, 0.5, 0.01667, 0.5, 0.01667, 1.0, 2.794e-07, 1.0, 2.794e-07, 0.5, 0.75, 0.49, 0.7751, 0.4887, 0.7999, 0.4848, 0.8242, 0.4783, 0.8476, 0.4693, 0.87, 0.4578, 0.8911, 0.4442, 0.9106, 0.4284, 0.9284, 0.4106, 0.9442, 0.3911, 0.9578, 0.37, 0.9693, 0.3476, 0.9783, 0.3242, 0.9848, 0.2999, 0.9887, 0.2751, 0.99, 0.25, 0.9887, 0.2249, 0.9848, 0.2001, 0.9783, 0.1758, 0.9693, 0.1524, 0.9578, 0.13, 0.9442, 0.1089, 0.9284, 0.08941, 0.9106, 0.07165, 0.8911, 0.05584, 0.87, 0.04215, 0.8476, 0.03075, 0.8242, 0.02175, 0.7999, 0.01524, 0.7751, 0.01131, 0.75, 0.01, 0.7249, 0.01131, 0.7001, 0.01524, 0.6758, 0.02175, 0.6524, 0.03075, 0.63, 0.04215, 0.6089, 0.05584, 0.5894, 0.07165, 0.5716, 0.08941, 0.5558, 0.1089, 0.5422, 0.13, 0.5307, 0.1524, 0.5217, 0.1758, 0.5152, 0.2001, 0.5113, 0.2249, 0.51, 0.25, 0.5113, 0.2751, 0.5152, 0.2999, 0.5217, 0.3242, 0.5307, 0.3476, 0.5422, 0.37, 0.5558, 0.3911, 0.5716, 0.4106, 0.5894, 0.4284, 0.6089, 0.4442, 0.63, 0.4578, 0.6524, 0.4693, 0.6758, 0.4783, 0.7001, 0.4848, 0.7249, 0.4887])
me_cylinder_006.update()
me_cube_006 = bpy.data.meshes.new('Cube.006')
me_cube_006.from_pydata([(-1.0, -1.0, -1.0), (-1.0, -1.0, 2.5), (-1.0, 1.0, -1.0), (-1.0, 1.0, 2.5), (1.5, -1.0, -1.0), (1.5, -1.0, 2.5), (1.5, 1.0, -1.0), (1.5, 1.0, 2.5)], [], [(0, 1, 3, 2), (2, 3, 7, 6), (6, 7, 5, 4), (4, 5, 1, 0), (2, 6, 4, 0), (7, 3, 1, 5)])
_uv = me_cube_006.uv_layers.new(name='UVMap')
_uv.uv.foreach_set('vector', [0.375, 0.0, 0.625, 0.0, 0.625, 0.25, 0.375, 0.25, 0.375, 0.25, 0.625, 0.25, 0.625, 0.5, 0.375, 0.5, 0.375, 0.5, 0.625, 0.5, 0.625, 0.75, 0.375, 0.75, 0.375, 0.75, 0.625, 0.75, 0.625, 1.0, 0.375, 1.0, 0.125, 0.5, 0.375, 0.5, 0.375, 0.75, 0.125, 0.75, 0.625, 0.5, 0.875, 0.5, 0.875, 0.75, 0.625, 0.75])
me_cube_006.update()
me_cube_007 = bpy.data.meshes.new('Cube.007')
me_cube_007.from_pydata([(-1.0, -1.0, -1.0), (-1.0, -1.0, 2.5), (-1.0, 1.0, -1.0), (-1.0, 1.0, 2.5), (1.0, -1.0, -1.0), (1.0, -1.0, 2.5), (1.0, 1.0, -1.0), (1.0, 1.0, 2.5)], [], [(0, 1, 3, 2), (2, 3, 7, 6), (6, 7, 5, 4), (4, 5, 1, 0), (2, 6, 4, 0), (7, 3, 1, 5)])
_uv = me_cube_007.uv_layers.new(name='UVMap')
_uv.uv.foreach_set('vector', [0.375, 0.0, 0.625, 0.0, 0.625, 0.25, 0.375, 0.25, 0.375, 0.25, 0.625, 0.25, 0.625, 0.5, 0.375, 0.5, 0.375, 0.5, 0.625, 0.5, 0.625, 0.75, 0.375, 0.75, 0.375, 0.75, 0.625, 0.75, 0.625, 1.0, 0.375, 1.0, 0.125, 0.5, 0.375, 0.5, 0.375, 0.75, 0.125, 0.75, 0.625, 0.5, 0.875, 0.5, 0.875, 0.75, 0.625, 0.75])
me_cube_007.update()

# ---- objects
ob_light = bpy.data.objects.new('Light', light_light)
ob_camera = bpy.data.objects.new('Camera', cam_camera)
ob_rod = bpy.data.objects.new('rod', me_cylinder_001)
ob_cube = bpy.data.objects.new('Cube', me_cube_001)
ob_rod_001 = bpy.data.objects.new('rod.001', me_cylinder_002)
ob_cube_001 = bpy.data.objects.new('Cube.001', me_cube_002)
ob_rod_002 = bpy.data.objects.new('rod.002', me_cylinder_003)
ob_cube_002 = bpy.data.objects.new('Cube.002', me_cube_003)
ob_cube_003 = bpy.data.objects.new('Cube.003', me_cube_004)
ob_rod_003 = bpy.data.objects.new('rod.003', me_cylinder_004)
ob_cube_004 = bpy.data.objects.new('Cube.004', me_cube_005)
ob_rod_004 = bpy.data.objects.new('rod.004', me_cylinder_005)
ob_rod_005 = bpy.data.objects.new('rod.005', me_cylinder_006)
ob_cube_005 = bpy.data.objects.new('Cube.005', me_cube_006)
ob_cube_006 = bpy.data.objects.new('Cube.006', me_cube_007)

# ---- transforms, parenting, visibility, modifiers, constraints
ob_light.location = (4.076, 1.005, 5.904)
ob_light.rotation_euler = (0.6503, 0.05522, 1.866)
ob_light.lock_rotations_4d = False
ob_light.empty_display_type = 'ARROWS'
ob_light.color = (0.0, 0.0, 0.0, 0.0)
ob_light.lineart.crease_threshold = 0.0
ob_camera.location = (7.359, -6.926, 4.958)
ob_camera.rotation_euler = (1.109, 0.0, 0.8149)
ob_camera.lock_rotations_4d = False
ob_camera.empty_display_type = 'ARROWS'
ob_camera.color = (0.0, 0.0, 0.0, 0.0)
ob_camera.display_type = 'WIRE'
ob_camera.lineart.crease_threshold = 0.0
ob_rod.location = (0.0, -25.5, 1.0)
ob_rod.rotation_euler = (1.571, -0.0, 1.571)
ob_cube.location = (0.0, -25.5, 1.0)
ob_cube.scale = (1.5, 1.5, 1.0)
ob_rod_001.location = (0.0, 0.0, 2.0)
ob_rod_001.rotation_euler = (1.571, -0.0, 0.0)
ob_cube_001.location = (-51.0, -25.5, 1.0)
ob_cube_001.scale = (1.5, 1.5, 1.0)
ob_rod_002.location = (-51.0, 0.0, 2.0)
ob_rod_002.rotation_euler = (1.571, -0.0, 0.0)
ob_cube_002.location = (-51.0, 25.5, 1.0)
ob_cube_002.scale = (1.5, 1.5, 1.0)
ob_cube_003.location = (0.0, 25.5, 1.0)
ob_cube_003.scale = (1.5, 1.5, 1.0)
ob_rod_003.location = (0.0, 25.5, 1.0)
ob_rod_003.rotation_euler = (1.571, -0.0, 1.571)
ob_cube_004.location = (0.0, 0.0, 2.0)
ob_cube_004.scale = (1.0, 2.0, 1.0)
ob_rod_004.location = (0.0, -1.3, 2.8)
ob_rod_004.rotation_euler = (1.571, -0.0, 1.571)
ob_rod_005.location = (0.0, 1.3, 2.8)
ob_rod_005.rotation_euler = (1.571, -0.0, 1.571)
ob_cube_005.location = (-51.0, 0.0, 2.0)
ob_cube_005.scale = (1.0, 2.0, 1.0)
ob_cube_006.location = (-25.0, 0.0, 4.0)
ob_cube_006.scale = (1.0, 2.0, 1.0)

# ---- collection membership
col_collection.objects.link(ob_light)
col_collection.objects.link(ob_camera)
col_collection.objects.link(ob_rod)
col_collection.objects.link(ob_cube)
col_collection.objects.link(ob_rod_001)
col_collection.objects.link(ob_cube_001)
col_collection.objects.link(ob_rod_002)
col_collection.objects.link(ob_cube_002)
col_collection.objects.link(ob_cube_003)
col_collection.objects.link(ob_rod_003)
col_collection.objects.link(ob_cube_004)
col_collection.objects.link(ob_rod_004)
col_collection.objects.link(ob_rod_005)
col_collection.objects.link(ob_cube_005)
col_collection.objects.link(ob_cube_006)

# ---- scene / render settings (as saved in the file)
scene.camera = ob_camera
scene.frame_start = 1; scene.frame_end = 250; scene.frame_set(0)
scene.render.engine = 'BLENDER_EEVEE_NEXT'
scene.cycles.sampling_pattern = 'TABULATED_SOBOL'
scene.cycles.use_light_tree = False
scene.view_settings.view_transform = 'Filmic'
bpy.context.view_layer.update()
